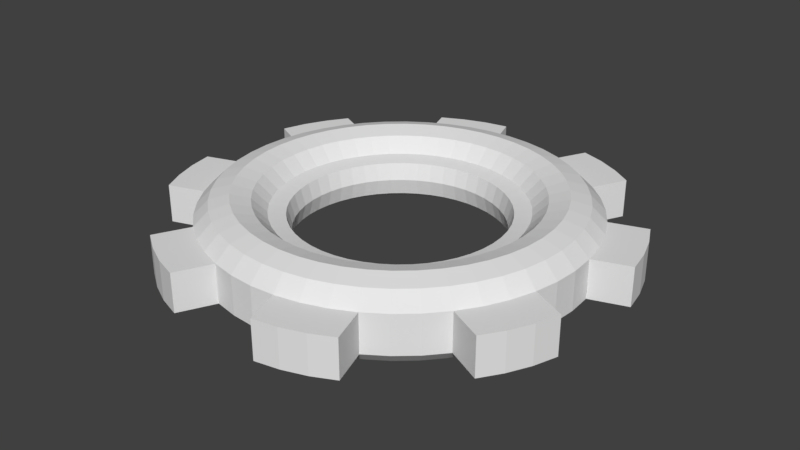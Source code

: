 # Source: gear1.blend  (saved by Blender 2.79.0; exported with 4.5.12 LTS)
import bpy
from mathutils import Matrix  # noqa: F401  (used for matrix-valued properties, if any)

bpy.ops.wm.read_factory_settings(use_empty=True)
scene = bpy.context.scene
scene.name = 'Scene'

# ---- collections
col_collection_1 = bpy.data.collections.new('Collection 1'); scene.collection.children.link(col_collection_1)

# ---- world
world_world = bpy.data.worlds.new('World'); scene.world = world_world
world_world.color = (0.05088, 0.05088, 0.05088)
world_world.use_sun_shadow = False
world_world.sun_shadow_jitter_overblur = 0.0
world_world.cycles.sampling_method = 'MANUAL'

# ---- meshes
me_torus = bpy.data.meshes.new('Torus')
me_torus.from_pydata([(1.217, 0.0, 0.125), (1.125, 0.0, 0.2165), (1.0, 0.0, 0.25), (0.875, 0.0, 0.2165), (0.7835, 0.0, 0.125), (0.7835, 0.0, -0.125), (0.875, 0.0, -0.2165), (1.0, 0.0, -0.25), (1.125, 0.0, -0.2165), (1.217, 0.0, -0.125), (1.206, 0.1588, 0.125), (1.115, 0.1468, 0.2165), (0.9914, 0.1305, 0.25), (0.8675, 0.1142, 0.2165), (0.7768, 0.1023, 0.125), (0.7768, 0.1023, -0.125), (0.8675, 0.1142, -0.2165), (0.9914, 0.1305, -0.25), (1.115, 0.1468, -0.2165), (1.206, 0.1588, -0.125), (1.175, 0.3149, 0.125), (1.087, 0.2912, 0.2165), (0.9659, 0.2588, 0.25), (0.8452, 0.2265, 0.2165), (0.7568, 0.2028, 0.125), (0.7568, 0.2028, -0.125), (0.8452, 0.2265, -0.2165), (0.9659, 0.2588, -0.25), (1.087, 0.2912, -0.2165), (1.175, 0.3149, -0.125), (1.124, 0.4655, 0.125), (1.039, 0.4305, 0.2165), (0.9239, 0.3827, 0.25), (0.8084, 0.3348, 0.2165), (0.7239, 0.2998, 0.125), (0.7239, 0.2998, -0.125), (0.8084, 0.3348, -0.2165), (0.9239, 0.3827, -0.25), (1.039, 0.4305, -0.2165), (1.124, 0.4655, -0.125), (1.054, 0.6083, 0.125), (0.9743, 0.5625, 0.2165), (0.866, 0.5, 0.25), (0.7578, 0.4375, 0.2165), (0.6785, 0.3917, 0.125), (0.6785, 0.3917, -0.125), (0.7578, 0.4375, -0.2165), (0.866, 0.5, -0.25), (0.9743, 0.5625, -0.2165), (1.054, 0.6083, -0.125), (0.9651, 0.7406, 0.125), (0.8925, 0.6849, 0.2165), (0.7934, 0.6088, 0.25), (0.6942, 0.5327, 0.2165), (0.6216, 0.477, 0.125), (0.6216, 0.477, -0.125), (0.6942, 0.5327, -0.2165), (0.7934, 0.6088, -0.25), (0.8925, 0.6849, -0.2165), (0.9651, 0.7406, -0.125), (0.8602, 0.8602, 0.125), (0.7955, 0.7955, 0.2165), (0.7071, 0.7071, 0.25), (0.6187, 0.6187, 0.2165), (0.554, 0.554, 0.125), (0.554, 0.554, -0.125), (0.6187, 0.6187, -0.2165), (0.7071, 0.7071, -0.25), (0.7955, 0.7955, -0.2165), (0.8602, 0.8602, -0.125), (0.7406, 0.9651, 0.125), (0.6849, 0.8925, 0.2165), (0.6088, 0.7934, 0.25), (0.5327, 0.6942, 0.2165), (0.477, 0.6216, 0.125), (0.477, 0.6216, -0.125), (0.5327, 0.6942, -0.2165), (0.6088, 0.7934, -0.25), (0.6849, 0.8925, -0.2165), (0.7406, 0.9651, -0.125), (0.6083, 1.054, 0.125), (0.5625, 0.9743, 0.2165), (0.5, 0.866, 0.25), (0.4375, 0.7578, 0.2165), (0.3917, 0.6785, 0.125), (0.3917, 0.6785, -0.125), (0.4375, 0.7578, -0.2165), (0.5, 0.866, -0.25), (0.5625, 0.9743, -0.2165), (0.6083, 1.054, -0.125), (0.4655, 1.124, 0.125), (0.4305, 1.039, 0.2165), (0.3827, 0.9239, 0.25), (0.3348, 0.8084, 0.2165), (0.2998, 0.7239, 0.125), (0.2998, 0.7239, -0.125), (0.3348, 0.8084, -0.2165), (0.3827, 0.9239, -0.25), (0.4305, 1.039, -0.2165), (0.4655, 1.124, -0.125), (0.3149, 1.175, 0.125), (0.2912, 1.087, 0.2165), (0.2588, 0.9659, 0.25), (0.2265, 0.8452, 0.2165), (0.2028, 0.7568, 0.125), (0.2028, 0.7568, -0.125), (0.2265, 0.8452, -0.2165), (0.2588, 0.9659, -0.25), (0.2912, 1.087, -0.2165), (0.3149, 1.175, -0.125), (0.1588, 1.206, 0.125), (0.1468, 1.115, 0.2165), (0.1305, 0.9914, 0.25), (0.1142, 0.8675, 0.2165), (0.1023, 0.7768, 0.125), (0.1023, 0.7768, -0.125), (0.1142, 0.8675, -0.2165), (0.1305, 0.9914, -0.25), (0.1468, 1.115, -0.2165), (0.1588, 1.206, -0.125), (9.184e-08, 1.217, 0.125), (8.494e-08, 1.125, 0.2165), (7.55e-08, 1.0, 0.25), (6.606e-08, 0.875, 0.2165), (5.915e-08, 0.7835, 0.125), (5.915e-08, 0.7835, -0.125), (6.606e-08, 0.875, -0.2165), (7.55e-08, 1.0, -0.25), (8.494e-08, 1.125, -0.2165), (9.184e-08, 1.217, -0.125), (-0.1588, 1.206, 0.125), (-0.1468, 1.115, 0.2165), (-0.1305, 0.9914, 0.25), (-0.1142, 0.8675, 0.2165), (-0.1023, 0.7768, 0.125), (-0.1023, 0.7768, -0.125), (-0.1142, 0.8675, -0.2165), (-0.1305, 0.9914, -0.25), (-0.1468, 1.115, -0.2165), (-0.1588, 1.206, -0.125), (-0.3149, 1.175, 0.125), (-0.2912, 1.087, 0.2165), (-0.2588, 0.9659, 0.25), (-0.2265, 0.8452, 0.2165), (-0.2028, 0.7568, 0.125), (-0.2028, 0.7568, -0.125), (-0.2265, 0.8452, -0.2165), (-0.2588, 0.9659, -0.25), (-0.2912, 1.087, -0.2165), (-0.3149, 1.175, -0.125), (-0.4655, 1.124, 0.125), (-0.4305, 1.039, 0.2165), (-0.3827, 0.9239, 0.25), (-0.3348, 0.8084, 0.2165), (-0.2998, 0.7239, 0.125), (-0.2998, 0.7239, -0.125), (-0.3348, 0.8084, -0.2165), (-0.3827, 0.9239, -0.25), (-0.4305, 1.039, -0.2165), (-0.4655, 1.124, -0.125), (-0.6083, 1.054, 0.125), (-0.5625, 0.9743, 0.2165), (-0.5, 0.866, 0.25), (-0.4375, 0.7578, 0.2165), (-0.3917, 0.6785, 0.125), (-0.3917, 0.6785, -0.125), (-0.4375, 0.7578, -0.2165), (-0.5, 0.866, -0.25), (-0.5625, 0.9743, -0.2165), (-0.6083, 1.054, -0.125), (-0.7406, 0.9651, 0.125), (-0.6849, 0.8925, 0.2165), (-0.6088, 0.7934, 0.25), (-0.5327, 0.6942, 0.2165), (-0.477, 0.6216, 0.125), (-0.477, 0.6216, -0.125), (-0.5327, 0.6942, -0.2165), (-0.6088, 0.7934, -0.25), (-0.6849, 0.8925, -0.2165), (-0.7406, 0.9651, -0.125), (-0.8602, 0.8602, 0.125), (-0.7955, 0.7955, 0.2165), (-0.7071, 0.7071, 0.25), (-0.6187, 0.6187, 0.2165), (-0.554, 0.554, 0.125), (-0.554, 0.554, -0.125), (-0.6187, 0.6187, -0.2165), (-0.7071, 0.7071, -0.25), (-0.7955, 0.7955, -0.2165), (-0.8602, 0.8602, -0.125), (-0.9651, 0.7406, 0.125), (-0.8925, 0.6849, 0.2165), (-0.7934, 0.6088, 0.25), (-0.6942, 0.5327, 0.2165), (-0.6216, 0.477, 0.125), (-0.6216, 0.477, -0.125), (-0.6942, 0.5327, -0.2165), (-0.7934, 0.6088, -0.25), (-0.8925, 0.6849, -0.2165), (-0.9651, 0.7406, -0.125), (-1.054, 0.6083, 0.125), (-0.9743, 0.5625, 0.2165), (-0.866, 0.5, 0.25), (-0.7578, 0.4375, 0.2165), (-0.6785, 0.3917, 0.125), (-0.6785, 0.3917, -0.125), (-0.7578, 0.4375, -0.2165), (-0.866, 0.5, -0.25), (-0.9743, 0.5625, -0.2165), (-1.054, 0.6083, -0.125), (-1.124, 0.4655, 0.125), (-1.039, 0.4305, 0.2165), (-0.9239, 0.3827, 0.25), (-0.8084, 0.3348, 0.2165), (-0.7239, 0.2998, 0.125), (-0.7239, 0.2998, -0.125), (-0.8084, 0.3348, -0.2165), (-0.9239, 0.3827, -0.25), (-1.039, 0.4305, -0.2165), (-1.124, 0.4655, -0.125), (-1.175, 0.3149, 0.125), (-1.087, 0.2912, 0.2165), (-0.9659, 0.2588, 0.25), (-0.8452, 0.2265, 0.2165), (-0.7568, 0.2028, 0.125), (-0.7568, 0.2028, -0.125), (-0.8452, 0.2265, -0.2165), (-0.9659, 0.2588, -0.25), (-1.087, 0.2912, -0.2165), (-1.175, 0.3149, -0.125), (-1.206, 0.1588, 0.125), (-1.115, 0.1468, 0.2165), (-0.9914, 0.1305, 0.25), (-0.8675, 0.1142, 0.2165), (-0.7768, 0.1023, 0.125), (-0.7768, 0.1023, -0.125), (-0.8675, 0.1142, -0.2165), (-0.9914, 0.1305, -0.25), (-1.115, 0.1468, -0.2165), (-1.206, 0.1588, -0.125), (-1.217, 1.064e-07, 0.125), (-1.125, 9.835e-08, 0.2165), (-1.0, 8.742e-08, 0.25), (-0.875, 7.649e-08, 0.2165), (-0.7835, 6.85e-08, 0.125), (-0.7835, 6.85e-08, -0.125), (-0.875, 7.649e-08, -0.2165), (-1.0, 8.742e-08, -0.25), (-1.125, 9.835e-08, -0.2165), (-1.217, 1.064e-07, -0.125), (-1.206, -0.1588, 0.125), (-1.115, -0.1468, 0.2165), (-0.9914, -0.1305, 0.25), (-0.8675, -0.1142, 0.2165), (-0.7768, -0.1023, 0.125), (-0.7768, -0.1023, -0.125), (-0.8675, -0.1142, -0.2165), (-0.9914, -0.1305, -0.25), (-1.115, -0.1468, -0.2165), (-1.206, -0.1588, -0.125), (-1.175, -0.3149, 0.125), (-1.087, -0.2912, 0.2165), (-0.9659, -0.2588, 0.25), (-0.8452, -0.2265, 0.2165), (-0.7568, -0.2028, 0.125), (-0.7568, -0.2028, -0.125), (-0.8452, -0.2265, -0.2165), (-0.9659, -0.2588, -0.25), (-1.087, -0.2912, -0.2165), (-1.175, -0.3149, -0.125), (-1.124, -0.4655, 0.125), (-1.039, -0.4305, 0.2165), (-0.9239, -0.3827, 0.25), (-0.8084, -0.3348, 0.2165), (-0.7239, -0.2998, 0.125), (-0.7239, -0.2998, -0.125), (-0.8084, -0.3348, -0.2165), (-0.9239, -0.3827, -0.25), (-1.039, -0.4305, -0.2165), (-1.124, -0.4655, -0.125), (-1.054, -0.6083, 0.125), (-0.9743, -0.5625, 0.2165), (-0.866, -0.5, 0.25), (-0.7578, -0.4375, 0.2165), (-0.6785, -0.3917, 0.125), (-0.6785, -0.3917, -0.125), (-0.7578, -0.4375, -0.2165), (-0.866, -0.5, -0.25), (-0.9743, -0.5625, -0.2165), (-1.054, -0.6083, -0.125), (-0.9651, -0.7406, 0.125), (-0.8925, -0.6849, 0.2165), (-0.7934, -0.6088, 0.25), (-0.6942, -0.5327, 0.2165), (-0.6216, -0.477, 0.125), (-0.6216, -0.477, -0.125), (-0.6942, -0.5327, -0.2165), (-0.7934, -0.6088, -0.25), (-0.8925, -0.6849, -0.2165), (-0.9651, -0.7406, -0.125), (-0.8602, -0.8602, 0.125), (-0.7955, -0.7955, 0.2165), (-0.7071, -0.7071, 0.25), (-0.6187, -0.6187, 0.2165), (-0.554, -0.554, 0.125), (-0.554, -0.554, -0.125), (-0.6187, -0.6187, -0.2165), (-0.7071, -0.7071, -0.25), (-0.7955, -0.7955, -0.2165), (-0.8602, -0.8602, -0.125), (-0.7406, -0.9651, 0.125), (-0.6849, -0.8925, 0.2165), (-0.6088, -0.7934, 0.25), (-0.5327, -0.6942, 0.2165), (-0.477, -0.6216, 0.125), (-0.477, -0.6216, -0.125), (-0.5327, -0.6942, -0.2165), (-0.6088, -0.7934, -0.25), (-0.6849, -0.8925, -0.2165), (-0.7406, -0.9651, -0.125), (-0.6083, -1.054, 0.125), (-0.5625, -0.9743, 0.2165), (-0.5, -0.866, 0.25), (-0.4375, -0.7578, 0.2165), (-0.3917, -0.6785, 0.125), (-0.3917, -0.6785, -0.125), (-0.4375, -0.7578, -0.2165), (-0.5, -0.866, -0.25), (-0.5625, -0.9743, -0.2165), (-0.6083, -1.054, -0.125), (-0.4655, -1.124, 0.125), (-0.4305, -1.039, 0.2165), (-0.3827, -0.9239, 0.25), (-0.3348, -0.8084, 0.2165), (-0.2998, -0.7239, 0.125), (-0.2998, -0.7239, -0.125), (-0.3348, -0.8084, -0.2165), (-0.3827, -0.9239, -0.25), (-0.4305, -1.039, -0.2165), (-0.4655, -1.124, -0.125), (-0.3149, -1.175, 0.125), (-0.2912, -1.087, 0.2165), (-0.2588, -0.9659, 0.25), (-0.2265, -0.8452, 0.2165), (-0.2028, -0.7568, 0.125), (-0.2028, -0.7568, -0.125), (-0.2265, -0.8452, -0.2165), (-0.2588, -0.9659, -0.25), (-0.2912, -1.087, -0.2165), (-0.3149, -1.175, -0.125), (-0.1588, -1.206, 0.125), (-0.1468, -1.115, 0.2165), (-0.1305, -0.9914, 0.25), (-0.1142, -0.8675, 0.2165), (-0.1023, -0.7768, 0.125), (-0.1023, -0.7768, -0.125), (-0.1142, -0.8675, -0.2165), (-0.1305, -0.9914, -0.25), (-0.1468, -1.115, -0.2165), (-0.1588, -1.206, -0.125), (9.184e-08, -1.217, 0.125), (8.494e-08, -1.125, 0.2165), (7.55e-08, -1.0, 0.25), (6.606e-08, -0.875, 0.2165), (5.915e-08, -0.7835, 0.125), (5.915e-08, -0.7835, -0.125), (6.606e-08, -0.875, -0.2165), (7.55e-08, -1.0, -0.25), (8.494e-08, -1.125, -0.2165), (9.184e-08, -1.217, -0.125), (0.1588, -1.206, 0.125), (0.1468, -1.115, 0.2165), (0.1305, -0.9914, 0.25), (0.1142, -0.8675, 0.2165), (0.1023, -0.7768, 0.125), (0.1023, -0.7768, -0.125), (0.1142, -0.8675, -0.2165), (0.1305, -0.9914, -0.25), (0.1468, -1.115, -0.2165), (0.1588, -1.206, -0.125), (0.3149, -1.175, 0.125), (0.2912, -1.087, 0.2165), (0.2588, -0.9659, 0.25), (0.2265, -0.8452, 0.2165), (0.2028, -0.7568, 0.125), (0.2028, -0.7568, -0.125), (0.2265, -0.8452, -0.2165), (0.2588, -0.9659, -0.25), (0.2912, -1.087, -0.2165), (0.3149, -1.175, -0.125), (0.4655, -1.124, 0.125), (0.4305, -1.039, 0.2165), (0.3827, -0.9239, 0.25), (0.3348, -0.8084, 0.2165), (0.2998, -0.7239, 0.125), (0.2998, -0.7239, -0.125), (0.3348, -0.8084, -0.2165), (0.3827, -0.9239, -0.25), (0.4305, -1.039, -0.2165), (0.4655, -1.124, -0.125), (0.6083, -1.054, 0.125), (0.5625, -0.9743, 0.2165), (0.5, -0.866, 0.25), (0.4375, -0.7578, 0.2165), (0.3917, -0.6785, 0.125), (0.3917, -0.6785, -0.125), (0.4375, -0.7578, -0.2165), (0.5, -0.866, -0.25), (0.5625, -0.9743, -0.2165), (0.6083, -1.054, -0.125), (0.7406, -0.9651, 0.125), (0.6849, -0.8925, 0.2165), (0.6088, -0.7934, 0.25), (0.5327, -0.6942, 0.2165), (0.477, -0.6216, 0.125), (0.477, -0.6216, -0.125), (0.5327, -0.6942, -0.2165), (0.6088, -0.7934, -0.25), (0.6849, -0.8925, -0.2165), (0.7406, -0.9651, -0.125), (0.8602, -0.8602, 0.125), (0.7955, -0.7955, 0.2165), (0.7071, -0.7071, 0.25), (0.6187, -0.6187, 0.2165), (0.554, -0.554, 0.125), (0.554, -0.554, -0.125), (0.6187, -0.6187, -0.2165), (0.7071, -0.7071, -0.25), (0.7955, -0.7955, -0.2165), (0.8602, -0.8602, -0.125), (0.9651, -0.7406, 0.125), (0.8925, -0.6849, 0.2165), (0.7934, -0.6088, 0.25), (0.6942, -0.5327, 0.2165), (0.6216, -0.477, 0.125), (0.6216, -0.477, -0.125), (0.6942, -0.5327, -0.2165), (0.7934, -0.6088, -0.25), (0.8925, -0.6849, -0.2165), (0.9651, -0.7406, -0.125), (1.054, -0.6083, 0.125), (0.9743, -0.5625, 0.2165), (0.866, -0.5, 0.25), (0.7578, -0.4375, 0.2165), (0.6785, -0.3917, 0.125), (0.6785, -0.3917, -0.125), (0.7578, -0.4375, -0.2165), (0.866, -0.5, -0.25), (0.9743, -0.5625, -0.2165), (1.054, -0.6083, -0.125), (1.124, -0.4655, 0.125), (1.039, -0.4305, 0.2165), (0.9239, -0.3827, 0.25), (0.8084, -0.3348, 0.2165), (0.7239, -0.2998, 0.125), (0.7239, -0.2998, -0.125), (0.8084, -0.3348, -0.2165), (0.9239, -0.3827, -0.25), (1.039, -0.4305, -0.2165), (1.124, -0.4655, -0.125), (1.175, -0.3149, 0.125), (1.087, -0.2912, 0.2165), (0.9659, -0.2588, 0.25), (0.8452, -0.2265, 0.2165), (0.7568, -0.2028, 0.125), (0.7568, -0.2028, -0.125), (0.8452, -0.2265, -0.2165), (0.9659, -0.2588, -0.25), (1.087, -0.2912, -0.2165), (1.175, -0.3149, -0.125), (1.206, -0.1588, 0.125), (1.115, -0.1468, 0.2165), (0.9914, -0.1305, 0.25), (0.8675, -0.1142, 0.2165), (0.7768, -0.1023, 0.125), (0.7768, -0.1023, -0.125), (0.8675, -0.1142, -0.2165), (0.9914, -0.1305, -0.25), (1.115, -0.1468, -0.2165), (1.206, -0.1588, -0.125), (0.75, 0.0, 3.062e-17), (0.7436, 0.09789, 3.062e-17), (0.7244, 0.1941, 3.062e-17), (0.7568, 0.2028, -0.125), (0.6929, 0.287, 3.062e-17), (0.6495, 0.375, 3.062e-17), (0.6785, 0.3917, -0.125), (0.6216, 0.477, -0.125), (0.554, 0.554, -0.125), (0.477, 0.6216, -0.125), (0.3917, 0.6785, -0.125), (0.2998, 0.7239, -0.125), (0.2028, 0.7568, -0.125), (0.09789, 0.7436, 3.062e-17), (0.1023, 0.7768, -0.125), (5.662e-08, 0.75, 3.062e-17), (-0.09789, 0.7436, 3.062e-17), (-0.1941, 0.7244, 3.062e-17), (-0.287, 0.6929, 3.062e-17), (-0.375, 0.6495, 3.062e-17), (-0.4566, 0.595, 3.062e-17), (-0.5303, 0.5303, 3.062e-17), (-0.595, 0.4566, 3.062e-17), (-0.6495, 0.375, 3.062e-17), (-0.6929, 0.287, 3.062e-17), (-0.7244, 0.1941, 3.062e-17), (-0.7436, 0.09789, 3.062e-17), (-0.75, 6.557e-08, 3.062e-17), (-0.7436, -0.09789, 3.062e-17), (-0.7244, -0.1941, 3.062e-17), (-0.6929, -0.287, 3.062e-17), (-0.6495, -0.375, 3.062e-17), (-0.595, -0.4566, 3.062e-17), (-0.5303, -0.5303, 3.062e-17), (-0.4566, -0.595, 3.062e-17), (-0.375, -0.6495, 3.062e-17), (-0.287, -0.6929, 3.062e-17), (-0.1941, -0.7244, 3.062e-17), (-0.2028, -0.7568, -0.125), (-0.0979, -0.7436, 3.062e-17), (5.662e-08, -0.75, 3.062e-17), (5.915e-08, -0.7835, -0.125), (0.1023, -0.7768, -0.125), (0.2028, -0.7568, -0.125), (0.287, -0.6929, 3.062e-17), (0.2998, -0.7239, -0.125), (0.375, -0.6495, 3.062e-17), (0.4566, -0.595, 3.062e-17), (0.477, -0.6216, -0.125), (0.554, -0.554, -0.125), (0.6216, -0.477, -0.125), (0.6495, -0.375, 3.062e-17), (0.6785, -0.3917, -0.125), (0.6929, -0.287, 3.062e-17), (0.7244, -0.1941, 3.062e-17), (0.7568, -0.2028, -0.125), (0.7436, -0.09789, 3.062e-17), (0.6789, -0.001433, 0.1072), (0.65, -0.001433, -0.0007643), (0.6789, -0.001433, -0.1087), (0.6731, 0.08687, 0.1072), (0.6444, 0.08309, -0.0007643), (0.6731, 0.08687, -0.1087), (0.6559, 0.1737, 0.1072), (0.6279, 0.1662, -0.0007643), (0.6559, 0.1737, -0.1087), (0.6274, 0.2575, 0.1072), (0.6007, 0.2464, -0.0007643), (0.6274, 0.2575, -0.1087), (0.5883, 0.3368, 0.1072), (0.5632, 0.3224, -0.0007643), (0.5883, 0.3368, -0.1087), (0.5391, 0.4104, 0.1072), (0.5162, 0.3928, -0.0007643), (0.4808, 0.4769, 0.1072), (0.4603, 0.4565, -0.0007643), (0.4142, 0.5353, 0.1072), (0.3966, 0.5123, -0.0007643), (0.3407, 0.5844, 0.1072), (0.3262, 0.5594, -0.0007643), (0.2613, 0.6236, 0.1072), (0.2502, 0.5969, -0.0007643), (0.1775, 0.652, 0.1072), (0.17, 0.6241, -0.0007643), (0.09071, 0.6693, 0.1072), (0.08694, 0.6406, -0.0007643), (0.09071, 0.6693, -0.1087), (0.00241, 0.6751, 0.1072), (0.00241, 0.6461, -0.0007643), (0.00241, 0.6751, -0.1087), (-0.08589, 0.6693, 0.1072), (-0.08212, 0.6406, -0.0007643), (-0.08589, 0.6693, -0.1087), (-0.1727, 0.652, 0.1072), (-0.1652, 0.6241, -0.0007643), (-0.1727, 0.652, -0.1087), (-0.2565, 0.6236, 0.1072), (-0.2454, 0.5969, -0.0007643), (-0.2565, 0.6236, -0.1087), (-0.3358, 0.5844, 0.1072), (-0.3214, 0.5594, -0.0007643), (-0.3358, 0.5844, -0.1087), (-0.4094, 0.5353, 0.1072), (-0.3918, 0.5123, -0.0007643), (-0.4094, 0.5353, -0.1087), (-0.4759, 0.4769, 0.1072), (-0.4555, 0.4565, -0.0007643), (-0.4759, 0.4769, -0.1087), (-0.5343, 0.4104, 0.1072), (-0.5114, 0.3928, -0.0007643), (-0.5343, 0.4104, -0.1087), (-0.5835, 0.3368, 0.1072), (-0.5584, 0.3224, -0.0007643), (-0.5835, 0.3368, -0.1087), (-0.6226, 0.2575, 0.1072), (-0.5959, 0.2464, -0.0007643), (-0.6226, 0.2575, -0.1087), (-0.651, 0.1737, 0.1072), (-0.6231, 0.1662, -0.0007643), (-0.651, 0.1737, -0.1087), (-0.6683, 0.08687, 0.1072), (-0.6396, 0.08309, -0.0007643), (-0.6683, 0.08687, -0.1087), (-0.6741, -0.001433, 0.1072), (-0.6452, -0.001433, -0.0007643), (-0.6741, -0.001433, -0.1087), (-0.6683, -0.08973, 0.1072), (-0.6396, -0.08596, -0.0007643), (-0.6683, -0.08973, -0.1087), (-0.651, -0.1765, 0.1072), (-0.6231, -0.169, -0.0007643), (-0.651, -0.1765, -0.1087), (-0.6226, -0.2603, 0.1072), (-0.5959, -0.2493, -0.0007643), (-0.6226, -0.2603, -0.1087), (-0.5835, -0.3397, 0.1072), (-0.5584, -0.3252, -0.0007643), (-0.5835, -0.3397, -0.1087), (-0.5343, -0.4133, 0.1072), (-0.5114, -0.3957, -0.0007643), (-0.5343, -0.4133, -0.1087), (-0.4759, -0.4798, 0.1072), (-0.4555, -0.4593, -0.0007643), (-0.4759, -0.4798, -0.1087), (-0.4094, -0.5381, 0.1072), (-0.3918, -0.5152, -0.0007643), (-0.4094, -0.5381, -0.1087), (-0.3358, -0.5873, 0.1072), (-0.3214, -0.5623, -0.0007643), (-0.3358, -0.5873, -0.1087), (-0.2565, -0.6264, 0.1072), (-0.2454, -0.5997, -0.0007643), (-0.2565, -0.6264, -0.1087), (-0.1727, -0.6549, 0.1072), (-0.1652, -0.6269, -0.0007643), (-0.1727, -0.6549, -0.1087), (-0.08589, -0.6721, 0.1072), (-0.08212, -0.6435, -0.0007643), (-0.08589, -0.6721, -0.1087), (0.00241, -0.6779, 0.1072), (0.00241, -0.649, -0.0007643), (0.00241, -0.6779, -0.1087), (0.09071, -0.6721, 0.1072), (0.08694, -0.6435, -0.0007643), (0.1775, -0.6549, 0.1072), (0.17, -0.6269, -0.0007643), (0.2613, -0.6264, 0.1072), (0.2502, -0.5997, -0.0007643), (0.2613, -0.6264, -0.1087), (0.3407, -0.5873, 0.1072), (0.3262, -0.5623, -0.0007643), (0.3407, -0.5873, -0.1087), (0.4142, -0.5381, 0.1072), (0.3966, -0.5152, -0.0007643), (0.4142, -0.5381, -0.1087), (0.4808, -0.4798, 0.1072), (0.4603, -0.4593, -0.0007643), (0.5391, -0.4133, 0.1072), (0.5162, -0.3957, -0.0007643), (0.5883, -0.3397, 0.1072), (0.5632, -0.3252, -0.0007643), (0.5883, -0.3397, -0.1087), (0.6274, -0.2603, 0.1072), (0.6007, -0.2493, -0.0007643), (0.6274, -0.2603, -0.1087), (0.6559, -0.1765, 0.1072), (0.6279, -0.169, -0.0007643), (0.6559, -0.1765, -0.1087), (0.6731, -0.08973, 0.1072), (0.6444, -0.08596, -0.0007643), (0.6731, -0.08973, -0.1087), (0.65, -0.001433, -0.0007643), (0.6444, 0.08309, -0.0007643), (0.6279, 0.1662, -0.0007643), (0.6559, 0.1737, -0.1087), (0.6007, 0.2464, -0.0007643), (0.5632, 0.3224, -0.0007643), (0.5883, 0.3368, -0.1087), (0.5162, 0.3928, -0.0007643), (0.5391, 0.4104, -0.1087), (0.4603, 0.4565, -0.0007643), (0.4808, 0.4769, -0.1087), (0.3966, 0.5123, -0.0007643), (0.4142, 0.5353, -0.1087), (0.3262, 0.5594, -0.0007643), (0.3407, 0.5844, -0.1087), (0.2502, 0.5969, -0.0007643), (0.2613, 0.6236, -0.1087), (0.17, 0.6241, -0.0007643), (0.1775, 0.652, -0.1087), (0.08694, 0.6406, -0.0007643), (0.09071, 0.6693, -0.1087), (0.00241, 0.6461, -0.0007643), (-0.08212, 0.6406, -0.0007643), (-0.1652, 0.6241, -0.0007643), (-0.2454, 0.5969, -0.0007643), (-0.3214, 0.5594, -0.0007643), (-0.3918, 0.5123, -0.0007643), (-0.4555, 0.4565, -0.0007643), (-0.5114, 0.3928, -0.0007643), (-0.5584, 0.3224, -0.0007643), (-0.5959, 0.2464, -0.0007643), (-0.6231, 0.1662, -0.0007643), (-0.6396, 0.08309, -0.0007643), (-0.6452, -0.001433, -0.0007643), (-0.6396, -0.08596, -0.0007643), (-0.6231, -0.169, -0.0007643), (-0.5959, -0.2493, -0.0007643), (-0.5584, -0.3252, -0.0007643), (-0.5114, -0.3957, -0.0007643), (-0.4555, -0.4593, -0.0007643), (-0.3918, -0.5152, -0.0007643), (-0.3214, -0.5623, -0.0007643), (-0.2454, -0.5997, -0.0007643), (-0.1652, -0.6269, -0.0007643), (-0.1727, -0.6549, -0.1087), (-0.08212, -0.6435, -0.0007643), (0.00241, -0.649, -0.0007643), (0.00241, -0.6779, -0.1087), (0.08694, -0.6435, -0.0007643), (0.09071, -0.6721, -0.1087), (0.17, -0.6269, -0.0007643), (0.1775, -0.6549, -0.1087), (0.2502, -0.5997, -0.0007643), (0.2613, -0.6264, -0.1087), (0.3262, -0.5623, -0.0007643), (0.3966, -0.5152, -0.0007643), (0.4142, -0.5381, -0.1087), (0.4603, -0.4593, -0.0007643), (0.4808, -0.4798, -0.1087), (0.5162, -0.3957, -0.0007643), (0.5391, -0.4133, -0.1087), (0.5632, -0.3252, -0.0007643), (0.5883, -0.3397, -0.1087), (0.6007, -0.2493, -0.0007643), (0.6279, -0.169, -0.0007643), (0.6559, -0.1765, -0.1087), (0.6444, -0.08596, -0.0007643), (1.198, 0.0, 0.1146), (1.114, 0.0, 0.1984), (0.9998, 0.0, 0.229), (0.8853, 0.0, 0.1982), (0.7933, 6.409e-07, 0.1065), (0.7932, 6.409e-07, -0.1064), (0.8853, 0.0, -0.1982), (0.9998, 0.0, -0.229), (1.114, 0.0, -0.1984), (1.198, 0.0, -0.1146), (1.188, 0.1564, 0.1146), (1.105, 0.1454, 0.1984), (0.9912, 0.1305, 0.229), (0.8778, 0.1156, 0.1982), (0.7866, 0.1036, 0.1065), (0.7864, 0.1035, -0.1064), (0.8778, 0.1156, -0.1982), (0.9912, 0.1305, -0.229), (1.105, 0.1454, -0.1984), (1.188, 0.1564, -0.1146), (1.157, 0.3101, 0.1146), (1.076, 0.2884, 0.1984), (0.9657, 0.2588, 0.229), (0.8552, 0.2291, 0.1982), (0.7663, 0.2053, 0.1065), (0.7662, 0.2053, -0.1064), (0.8552, 0.2291, -0.1982), (0.9657, 0.2588, -0.229), (1.076, 0.2884, -0.1984), (1.157, 0.3101, -0.1146), (1.107, 0.4586, 0.1146), (1.03, 0.4264, 0.1984), (0.9237, 0.3826, 0.229), (0.8179, 0.3388, 0.1982), (0.7329, 0.3036, 0.1064), (0.7328, 0.3035, -0.1064), (0.8179, 0.3388, -0.1982), (0.9237, 0.3826, -0.229), (1.03, 0.4264, -0.1984), (1.107, 0.4586, -0.1146), (1.038, 0.5991, 0.1146), (0.965, 0.5572, 0.1984), (0.8658, 0.4999, 0.229), (0.7667, 0.4427, 0.1982), (0.687, 0.3967, 0.1064), (0.6887, 0.3975, -0.1076), (0.7667, 0.4427, -0.1982), (0.8658, 0.4999, -0.229), (0.965, 0.5572, -0.1984), (1.038, 0.5991, -0.1146), (0.9506, 0.7295, 0.1146), (0.8841, 0.6784, 0.1984), (0.7932, 0.6086, 0.229), (0.7024, 0.539, 0.1982), (0.6294, 0.4829, 0.1064), (0.6334, 0.486, -0.1102), (0.7024, 0.539, -0.1982), (0.7932, 0.6086, -0.229), (0.8841, 0.6784, -0.1984), (0.9506, 0.7295, -0.1146), (0.8473, 0.8473, 0.1146), (0.788, 0.788, 0.1984), (0.7069, 0.7069, 0.229), (0.626, 0.626, 0.1982), (0.561, 0.561, 0.1064), (0.5645, 0.5645, -0.1102), (0.626, 0.626, -0.1982), (0.7069, 0.7069, -0.229), (0.788, 0.788, -0.1984), (0.8473, 0.8473, -0.1146), (0.7295, 0.9506, 0.1146), (0.6784, 0.8841, 0.1984), (0.6086, 0.7932, 0.229), (0.539, 0.7024, 0.1982), (0.4829, 0.6294, 0.1064), (0.486, 0.6334, -0.1102), (0.539, 0.7024, -0.1982), (0.6086, 0.7932, -0.229), (0.6784, 0.8841, -0.1984), (0.7295, 0.9506, -0.1146), (0.5991, 1.038, 0.1146), (0.5572, 0.965, 0.1984), (0.4999, 0.8658, 0.229), (0.4427, 0.7667, 0.1982), (0.3967, 0.687, 0.1064), (0.3992, 0.6914, -0.1102), (0.4427, 0.7667, -0.1982), (0.4999, 0.8658, -0.229), (0.5572, 0.965, -0.1984), (0.5991, 1.038, -0.1146), (0.4586, 1.107, 0.1146), (0.4264, 1.03, 0.1984), (0.3826, 0.9237, 0.229), (0.3388, 0.8179, 0.1982), (0.3036, 0.7329, 0.1064), (0.3055, 0.7376, -0.1102), (0.3388, 0.8179, -0.1982), (0.3826, 0.9237, -0.229), (0.4264, 1.03, -0.1984), (0.4586, 1.107, -0.1146), (0.3101, 1.157, 0.1146), (0.2884, 1.076, 0.1984), (0.2588, 0.9657, 0.229), (0.2291, 0.8552, 0.1982), (0.2053, 0.7663, 0.1064), (0.2066, 0.7711, -0.1102), (0.2291, 0.8552, -0.1982), (0.2588, 0.9657, -0.229), (0.2884, 1.076, -0.1984), (0.3101, 1.157, -0.1146), (0.1564, 1.188, 0.1146), (0.1454, 1.105, 0.1984), (0.1305, 0.9912, 0.229), (0.1156, 0.8778, 0.1982), (0.1035, 0.7865, 0.1064), (0.1037, 0.7883, -0.1075), (0.1156, 0.8778, -0.1982), (0.1305, 0.9912, -0.229), (0.1454, 1.105, -0.1984), (0.1564, 1.188, -0.1146), (9.184e-08, 1.198, 0.1146), (8.494e-08, 1.114, 0.1984), (7.55e-08, 0.9998, 0.229), (6.606e-08, 0.8853, 0.1982), (-1.223e-06, 0.7933, 0.1064), (-1.223e-06, 0.7932, -0.1064), (6.606e-08, 0.8853, -0.1982), (7.55e-08, 0.9998, -0.229), (8.494e-08, 1.114, -0.1984), (9.184e-08, 1.198, -0.1146), (-0.1564, 1.188, 0.1146), (-0.1455, 1.105, 0.1984), (-0.1305, 0.9912, 0.229), (-0.1156, 0.8778, 0.1982), (-0.1035, 0.7865, 0.1064), (-0.1035, 0.7864, -0.1064), (-0.1156, 0.8778, -0.1982), (-0.1305, 0.9912, -0.229), (-0.1455, 1.105, -0.1984), (-0.1564, 1.188, -0.1146), (-0.3101, 1.157, 0.1146), (-0.2884, 1.076, 0.1984), (-0.2588, 0.9657, 0.229), (-0.2291, 0.8552, 0.1982), (-0.2053, 0.7663, 0.1064), (-0.2053, 0.7661, -0.1064), (-0.2291, 0.8552, -0.1982), (-0.2588, 0.9657, -0.229), (-0.2884, 1.076, -0.1984), (-0.3101, 1.157, -0.1146), (-0.4586, 1.107, 0.1146), (-0.4264, 1.03, 0.1984), (-0.3826, 0.9237, 0.229), (-0.3388, 0.8179, 0.1982), (-0.3036, 0.7329, 0.1064), (-0.3035, 0.7328, -0.1064), (-0.3388, 0.8179, -0.1982), (-0.3826, 0.9237, -0.229), (-0.4264, 1.03, -0.1984), (-0.4586, 1.107, -0.1146), (-0.5991, 1.038, 0.1146), (-0.5572, 0.965, 0.1984), (-0.4999, 0.8658, 0.229), (-0.4427, 0.7667, 0.1982), (-0.3966, 0.687, 0.1064), (-0.3966, 0.6869, -0.1064), (-0.4427, 0.7667, -0.1982), (-0.4999, 0.8658, -0.229), (-0.5572, 0.965, -0.1984), (-0.5991, 1.038, -0.1146), (-0.7295, 0.9506, 0.1146), (-0.6784, 0.8841, 0.1984), (-0.6086, 0.7932, 0.229), (-0.539, 0.7024, 0.1982), (-0.4829, 0.6293, 0.1064), (-0.4828, 0.6293, -0.1064), (-0.539, 0.7024, -0.1982), (-0.6086, 0.7932, -0.229), (-0.6784, 0.8841, -0.1984), (-0.7295, 0.9506, -0.1146), (-0.8473, 0.8473, 0.1146), (-0.788, 0.788, 0.1984), (-0.7069, 0.7069, 0.229), (-0.626, 0.626, 0.1982), (-0.5609, 0.5609, 0.1064), (-0.5608, 0.5608, -0.1064), (-0.626, 0.626, -0.1982), (-0.7069, 0.7069, -0.229), (-0.788, 0.788, -0.1984), (-0.8473, 0.8473, -0.1146), (-0.9506, 0.7295, 0.1146), (-0.8841, 0.6784, 0.1984), (-0.7932, 0.6086, 0.229), (-0.7024, 0.539, 0.1982), (-0.6293, 0.4829, 0.1064), (-0.6293, 0.4828, -0.1064), (-0.7024, 0.539, -0.1982), (-0.7932, 0.6086, -0.229), (-0.8841, 0.6784, -0.1984), (-0.9506, 0.7295, -0.1146), (-1.038, 0.5991, 0.1146), (-0.965, 0.5572, 0.1984), (-0.8658, 0.4999, 0.229), (-0.7667, 0.4427, 0.1982), (-0.687, 0.3966, 0.1064), (-0.6869, 0.3966, -0.1064), (-0.7667, 0.4427, -0.1982), (-0.8658, 0.4999, -0.229), (-0.965, 0.5572, -0.1984), (-1.038, 0.5991, -0.1146), (-1.107, 0.4586, 0.1146), (-1.03, 0.4264, 0.1984), (-0.9237, 0.3826, 0.229), (-0.8179, 0.3388, 0.1982), (-0.7329, 0.3036, 0.1064), (-0.7328, 0.3035, -0.1064), (-0.8179, 0.3388, -0.1982), (-0.9237, 0.3826, -0.229), (-1.03, 0.4264, -0.1984), (-1.107, 0.4586, -0.1146), (-1.157, 0.3101, 0.1146), (-1.076, 0.2884, 0.1984), (-0.9657, 0.2588, 0.229), (-0.8552, 0.2291, 0.1982), (-0.7662, 0.2053, 0.1064), (-0.7661, 0.2053, -0.1064), (-0.8552, 0.2291, -0.1982), (-0.9657, 0.2588, -0.229), (-1.076, 0.2884, -0.1984), (-1.157, 0.3101, -0.1146), (-1.188, 0.1564, 0.1146), (-1.105, 0.1455, 0.1984), (-0.9912, 0.1305, 0.229), (-0.8778, 0.1156, 0.1982), (-0.7865, 0.1035, 0.1064), (-0.7864, 0.1035, -0.1064), (-0.8778, 0.1156, -0.1982), (-0.9912, 0.1305, -0.229), (-1.105, 0.1455, -0.1984), (-1.188, 0.1564, -0.1146), (-1.198, 1.064e-07, 0.1146), (-1.114, 9.835e-08, 0.1984), (-0.9998, 8.742e-08, 0.229), (-0.8853, 7.649e-08, 0.1982), (-0.7933, 7.094e-07, 0.1064), (-0.7932, 7.094e-07, -0.1064), (-0.8853, 7.649e-08, -0.1982), (-0.9998, 8.742e-08, -0.229), (-1.114, 9.835e-08, -0.1984), (-1.198, 1.064e-07, -0.1146), (-1.188, -0.1564, 0.1146), (-1.105, -0.1455, 0.1984), (-0.9912, -0.1305, 0.229), (-0.8778, -0.1156, 0.1982), (-0.7865, -0.1035, 0.1064), (-0.7864, -0.1035, -0.1064), (-0.8778, -0.1156, -0.1982), (-0.9912, -0.1305, -0.229), (-1.105, -0.1455, -0.1984), (-1.188, -0.1564, -0.1146), (-1.157, -0.3101, 0.1146), (-1.076, -0.2884, 0.1984), (-0.9657, -0.2588, 0.229), (-0.8552, -0.2291, 0.1982), (-0.7663, -0.2053, 0.1064), (-0.7661, -0.2053, -0.1064), (-0.8552, -0.2291, -0.1982), (-0.9657, -0.2588, -0.229), (-1.076, -0.2884, -0.1984), (-1.157, -0.3101, -0.1146), (-1.107, -0.4586, 0.1146), (-1.03, -0.4264, 0.1984), (-0.9237, -0.3826, 0.229), (-0.8179, -0.3388, 0.1982), (-0.7329, -0.3036, 0.1064), (-0.7328, -0.3035, -0.1064), (-0.8179, -0.3388, -0.1982), (-0.9237, -0.3826, -0.229), (-1.03, -0.4264, -0.1984), (-1.107, -0.4586, -0.1146), (-1.038, -0.5991, 0.1146), (-0.965, -0.5572, 0.1984), (-0.8658, -0.4999, 0.229), (-0.7667, -0.4427, 0.1982), (-0.687, -0.3966, 0.1064), (-0.6869, -0.3966, -0.1064), (-0.7667, -0.4427, -0.1982), (-0.8658, -0.4999, -0.229), (-0.965, -0.5572, -0.1984), (-1.038, -0.5991, -0.1146), (-0.9506, -0.7295, 0.1146), (-0.8841, -0.6784, 0.1984), (-0.7932, -0.6086, 0.229), (-0.7024, -0.539, 0.1982), (-0.6294, -0.4829, 0.1064), (-0.6293, -0.4829, -0.1064), (-0.7024, -0.539, -0.1982), (-0.7932, -0.6086, -0.229), (-0.8841, -0.6784, -0.1984), (-0.9506, -0.7295, -0.1146), (-0.8473, -0.8473, 0.1146), (-0.788, -0.788, 0.1984), (-0.7069, -0.7069, 0.229), (-0.626, -0.626, 0.1982), (-0.561, -0.5609, 0.1064), (-0.5609, -0.5609, -0.1064), (-0.626, -0.626, -0.1982), (-0.7069, -0.7069, -0.229), (-0.788, -0.788, -0.1984), (-0.8473, -0.8473, -0.1146), (-0.7295, -0.9506, 0.1146), (-0.6784, -0.8841, 0.1984), (-0.6086, -0.7932, 0.229), (-0.539, -0.7024, 0.1982), (-0.4829, -0.6294, 0.1064), (-0.4829, -0.6293, -0.1064), (-0.539, -0.7024, -0.1982), (-0.6086, -0.7932, -0.229), (-0.6784, -0.8841, -0.1984), (-0.7295, -0.9506, -0.1146), (-0.5991, -1.038, 0.1146), (-0.5572, -0.965, 0.1984), (-0.4999, -0.8658, 0.229), (-0.4427, -0.7667, 0.1982), (-0.3967, -0.687, 0.1064), (-0.3966, -0.6869, -0.1064), (-0.4427, -0.7667, -0.1982), (-0.4999, -0.8658, -0.229), (-0.5572, -0.965, -0.1984), (-0.5991, -1.038, -0.1146), (-0.4586, -1.107, 0.1146), (-0.4264, -1.03, 0.1984), (-0.3826, -0.9237, 0.229), (-0.3388, -0.8179, 0.1982), (-0.3036, -0.7329, 0.1064), (-0.3035, -0.7328, -0.1064), (-0.3388, -0.8179, -0.1982), (-0.3826, -0.9237, -0.229), (-0.4264, -1.03, -0.1984), (-0.4586, -1.107, -0.1146), (-0.3101, -1.157, 0.1146), (-0.2884, -1.076, 0.1984), (-0.2588, -0.9657, 0.229), (-0.2291, -0.8552, 0.1982), (-0.2053, -0.7663, 0.1064), (-0.2053, -0.7662, -0.1064), (-0.2291, -0.8552, -0.1982), (-0.2588, -0.9657, -0.229), (-0.2884, -1.076, -0.1984), (-0.3101, -1.157, -0.1146), (-0.1564, -1.188, 0.1146), (-0.1455, -1.105, 0.1984), (-0.1305, -0.9912, 0.229), (-0.1156, -0.8778, 0.1982), (-0.1036, -0.7865, 0.1064), (-0.1035, -0.7864, -0.1064), (-0.1156, -0.8778, -0.1982), (-0.1305, -0.9912, -0.229), (-0.1455, -1.105, -0.1984), (-0.1564, -1.188, -0.1146), (9.184e-08, -1.198, 0.1146), (8.494e-08, -1.114, 0.1984), (7.55e-08, -0.9998, 0.229), (6.606e-08, -0.8853, 0.1982), (-1.223e-06, -0.7933, 0.1064), (-6.98e-05, -0.7951, -0.1075), (6.606e-08, -0.8853, -0.1982), (7.55e-08, -0.9998, -0.229), (8.494e-08, -1.114, -0.1984), (9.184e-08, -1.198, -0.1146), (0.1564, -1.188, 0.1146), (0.1454, -1.105, 0.1984), (0.1305, -0.9912, 0.229), (0.1156, -0.8778, 0.1982), (0.1035, -0.7865, 0.1064), (0.1042, -0.7915, -0.1102), (0.1156, -0.8778, -0.1982), (0.1305, -0.9912, -0.229), (0.1454, -1.105, -0.1984), (0.1564, -1.188, -0.1146), (0.3101, -1.157, 0.1146), (0.2884, -1.076, 0.1984), (0.2588, -0.9657, 0.229), (0.2291, -0.8552, 0.1982), (0.2053, -0.7663, 0.1065), (0.2066, -0.7711, -0.1102), (0.2291, -0.8552, -0.1982), (0.2588, -0.9657, -0.229), (0.2884, -1.076, -0.1984), (0.3101, -1.157, -0.1146), (0.4586, -1.107, 0.1146), (0.4264, -1.03, 0.1984), (0.3826, -0.9237, 0.229), (0.3388, -0.8179, 0.1982), (0.3036, -0.733, 0.1065), (0.3044, -0.7346, -0.1075), (0.3388, -0.8179, -0.1982), (0.3826, -0.9237, -0.229), (0.4264, -1.03, -0.1984), (0.4586, -1.107, -0.1146), (0.5991, -1.038, 0.1146), (0.5572, -0.965, 0.1984), (0.4999, -0.8658, 0.229), (0.4427, -0.7667, 0.1982), (0.3967, -0.6871, 0.1065), (0.3966, -0.6869, -0.1064), (0.4427, -0.7667, -0.1982), (0.4999, -0.8658, -0.229), (0.5572, -0.965, -0.1984), (0.5991, -1.038, -0.1146), (0.7295, -0.9506, 0.1146), (0.6784, -0.8841, 0.1984), (0.6086, -0.7932, 0.229), (0.539, -0.7024, 0.1982), (0.483, -0.6294, 0.1065), (0.484, -0.6309, -0.1075), (0.539, -0.7024, -0.1982), (0.6086, -0.7932, -0.229), (0.6784, -0.8841, -0.1984), (0.7295, -0.9506, -0.1146), (0.8473, -0.8473, 0.1146), (0.788, -0.788, 0.1984), (0.7069, -0.7069, 0.229), (0.626, -0.626, 0.1982), (0.561, -0.561, 0.1065), (0.5645, -0.5645, -0.1102), (0.626, -0.626, -0.1982), (0.7069, -0.7069, -0.229), (0.788, -0.788, -0.1984), (0.8473, -0.8473, -0.1146), (0.9506, -0.7295, 0.1146), (0.8841, -0.6784, 0.1984), (0.7932, -0.6086, 0.229), (0.7024, -0.539, 0.1982), (0.6294, -0.483, 0.1065), (0.6334, -0.486, -0.1102), (0.7024, -0.539, -0.1982), (0.7932, -0.6086, -0.229), (0.8841, -0.6784, -0.1984), (0.9506, -0.7295, -0.1146), (1.038, -0.5991, 0.1146), (0.965, -0.5572, 0.1984), (0.8658, -0.4999, 0.229), (0.7667, -0.4427, 0.1982), (0.6871, -0.3967, 0.1065), (0.6887, -0.3975, -0.1075), (0.7667, -0.4427, -0.1982), (0.8658, -0.4999, -0.229), (0.965, -0.5572, -0.1984), (1.038, -0.5991, -0.1146), (1.107, -0.4586, 0.1146), (1.03, -0.4264, 0.1984), (0.9237, -0.3826, 0.229), (0.8179, -0.3388, 0.1982), (0.733, -0.3036, 0.1065), (0.7328, -0.3036, -0.1064), (0.8179, -0.3388, -0.1982), (0.9237, -0.3826, -0.229), (1.03, -0.4264, -0.1984), (1.107, -0.4586, -0.1146), (1.157, -0.3101, 0.1146), (1.076, -0.2884, 0.1984), (0.9657, -0.2588, 0.229), (0.8552, -0.2291, 0.1982), (0.7663, -0.2053, 0.1065), (0.7662, -0.2053, -0.1064), (0.8552, -0.2291, -0.1982), (0.9657, -0.2588, -0.229), (1.076, -0.2884, -0.1984), (1.157, -0.3101, -0.1146), (1.188, -0.1564, 0.1146), (1.105, -0.1454, 0.1984), (0.9912, -0.1305, 0.229), (0.8778, -0.1156, 0.1982), (0.7866, -0.1036, 0.1065), (0.7864, -0.1035, -0.1064), (0.8778, -0.1156, -0.1982), (0.9912, -0.1305, -0.229), (1.105, -0.1454, -0.1984), (1.188, -0.1564, -0.1146), (0.7502, 0.0, -0.021), (0.7437, 0.09792, -0.021), (0.7216, 0.2046, -0.01797), (0.751, 0.223, -0.1251), (0.6931, 0.2871, -0.021), (0.6497, 0.3751, -0.021), (0.6812, 0.3935, -0.1042), (0.6241, 0.4789, -0.1042), (0.5563, 0.5563, -0.1042), (0.4789, 0.6241, -0.1042), (0.3933, 0.6813, -0.1042), (0.301, 0.7268, -0.1042), (0.2036, 0.7598, -0.1042), (0.0979, 0.7437, -0.021), (0.1029, 0.7799, -0.1042), (5.662e-08, 0.7502, -0.021), (-0.09791, 0.7437, -0.021), (-0.1942, 0.7246, -0.021), (-0.2871, 0.6931, -0.021), (-0.3751, 0.6497, -0.021), (-0.4567, 0.5951, -0.021), (-0.5304, 0.5304, -0.021), (-0.5951, 0.4567, -0.021), (-0.6497, 0.3751, -0.021), (-0.693, 0.2871, -0.021), (-0.7246, 0.1942, -0.021), (-0.7437, 0.09791, -0.021), (-0.7502, 6.557e-08, -0.021), (-0.7437, -0.09791, -0.021), (-0.7246, -0.1942, -0.021), (-0.6931, -0.2871, -0.021), (-0.6497, -0.3751, -0.021), (-0.5951, -0.4567, -0.021), (-0.5304, -0.5304, -0.021), (-0.4567, -0.5951, -0.021), (-0.3751, -0.6497, -0.021), (-0.2871, -0.6931, -0.021), (-0.09792, -0.7437, -0.021), (-1.02e-05, -0.7502, -0.021), (0.0002103, -0.7867, -0.1042), (0.1027, -0.78, -0.1042), (0.2036, -0.7599, -0.1042), (0.2871, -0.6931, -0.021), (0.3009, -0.7269, -0.1043), (0.3751, -0.6497, -0.021), (0.4567, -0.5951, -0.021), (0.4791, -0.624, -0.1043), (0.5563, -0.5563, -0.1043), (0.6242, -0.4789, -0.1043), (0.6497, -0.3751, -0.021), (0.6812, -0.3936, -0.1043), (0.6931, -0.2871, -0.021), (0.7273, -0.1836, -0.01796), (0.7621, -0.1825, -0.125), (0.7437, -0.09792, -0.021), (0.6928, -0.001434, 0.0914), (0.6927, -0.001433, -0.09283), (0.6869, 0.08868, 0.0914), (0.6868, 0.08866, -0.09283), (0.6693, 0.1772, 0.0914), (0.6691, 0.1772, -0.09283), (0.6402, 0.2628, 0.0914), (0.6401, 0.2627, -0.09282), (0.6003, 0.3437, 0.09139), (0.6006, 0.3429, -0.09277), (0.5501, 0.4188, 0.09139), (0.5323, 0.4051, -0.006199), (0.4906, 0.4867, 0.09139), (0.4747, 0.4708, -0.006199), (0.4227, 0.5463, 0.09138), (0.409, 0.5284, -0.006199), (0.3476, 0.5964, 0.09138), (0.3363, 0.577, -0.006199), (0.2666, 0.6364, 0.09137), (0.258, 0.6156, -0.006199), (0.1811, 0.6654, 0.09137), (0.1753, 0.6437, -0.006199), (0.09252, 0.683, 0.09137), (0.09161, 0.6831, -0.09287), (0.002412, 0.6889, 0.09136), (0.002411, 0.6888, -0.09279), (-0.08769, 0.683, 0.09136), (-0.08768, 0.6829, -0.09279), (-0.1763, 0.6654, 0.09136), (-0.1762, 0.6653, -0.09279), (-0.2618, 0.6363, 0.09135), (-0.2617, 0.6362, -0.09278), (-0.3427, 0.5964, 0.09135), (-0.3427, 0.5963, -0.09278), (-0.4178, 0.5462, 0.09135), (-0.4178, 0.5461, -0.09278), (-0.4857, 0.4867, 0.09135), (-0.4856, 0.4866, -0.09278), (-0.5453, 0.4188, 0.09135), (-0.5452, 0.4187, -0.09278), (-0.5954, 0.3437, 0.09135), (-0.5953, 0.3437, -0.09278), (-0.6354, 0.2627, 0.09135), (-0.6353, 0.2627, -0.09278), (-0.6644, 0.1772, 0.09135), (-0.6643, 0.1772, -0.09278), (-0.682, 0.08867, 0.09135), (-0.6819, 0.08866, -0.09278), (-0.6879, -0.001433, 0.09135), (-0.6878, -0.001433, -0.09278), (-0.682, -0.09154, 0.09135), (-0.6819, -0.09152, -0.09279), (-0.6644, -0.1801, 0.09136), (-0.6643, -0.1801, -0.09279), (-0.6354, -0.2656, 0.09136), (-0.6353, -0.2656, -0.09279), (-0.5954, -0.3466, 0.09136), (-0.5953, -0.3465, -0.09279), (-0.5453, -0.4217, 0.09137), (-0.5452, -0.4216, -0.0928), (-0.4857, -0.4896, 0.09137), (-0.4857, -0.4895, -0.0928), (-0.4178, -0.5491, 0.09137), (-0.4178, -0.549, -0.0928), (-0.3428, -0.5993, 0.09138), (-0.3427, -0.5992, -0.09281), (-0.2618, -0.6392, 0.09138), (-0.2617, -0.6391, -0.09281), (-0.1763, -0.6683, 0.09139), (-0.1762, -0.6682, -0.09281), (-0.0877, -0.6859, 0.09139), (-0.08768, -0.6858, -0.09282), (0.002412, -0.6918, 0.09139), (0.001506, -0.6917, -0.0929), (0.09252, -0.6859, 0.0914), (0.08958, -0.6636, -0.006199), (0.1811, -0.6683, 0.0914), (0.1753, -0.6465, -0.006199), (0.2666, -0.6393, 0.0914), (0.2674, -0.6387, -0.0928), (0.3476, -0.5993, 0.09141), (0.3475, -0.5992, -0.09283), (0.4227, -0.5491, 0.09141), (0.4219, -0.5496, -0.09287), (0.4906, -0.4896, 0.09141), (0.4747, -0.4737, -0.006199), (0.5501, -0.4217, 0.09141), (0.5323, -0.408, -0.006199), (0.6003, -0.3466, 0.09141), (0.6006, -0.3458, -0.09285), (0.6402, -0.2656, 0.09141), (0.6401, -0.2656, -0.09283), (0.6693, -0.1801, 0.09141), (0.6869, -0.09155, 0.09141), (0.6868, -0.09153, -0.09283), (0.65, 0.1938, -0.1088), (0.5998, 0.3445, -0.0929), (0.5323, 0.4051, 0.00467), (0.55, 0.4188, -0.09282), (0.4747, 0.4708, 0.00467), (0.4905, 0.4866, -0.09281), (0.409, 0.5284, 0.00467), (0.4226, 0.5462, -0.09281), (0.3363, 0.577, 0.00467), (0.3475, 0.5963, -0.09281), (0.258, 0.6156, 0.00467), (0.2666, 0.6363, -0.0928), (0.1753, 0.6437, 0.00467), (0.1811, 0.6653, -0.0928), (0.09338, 0.6827, -0.09275), (0.003305, -0.6916, -0.09278), (0.08958, -0.6636, 0.00467), (0.09251, -0.6858, -0.09282), (0.1753, -0.6465, 0.00467), (0.1811, -0.6682, -0.09283), (0.2657, -0.6395, -0.09289), (0.4233, -0.5485, -0.09282), (0.4747, -0.4737, 0.00467), (0.4905, -0.4895, -0.09283), (0.5323, -0.408, 0.00467), (0.55, -0.4216, -0.09284), (0.5997, -0.3473, -0.09285), (-1.217, 1.064e-07, 0.125), (1.217, 0.0, -0.125), (1.206, 0.1588, -0.125), (0.8602, 0.8602, -0.125), (0.7406, 0.9651, -0.125), (-1.206, -0.1588, -0.125), (-1.175, -0.3149, -0.125), (1.175, 0.3149, 0.125), (1.124, 0.4655, 0.125), (1.175, 0.3149, -0.125), (1.217, 0.0, 0.125), (1.124, -0.4655, -0.125), (0.7406, -0.9651, 0.125), (1.124, -0.4655, 0.125), (1.175, -0.3149, 0.125), (-0.7406, -0.9651, -0.125), (9.184e-08, -1.217, -0.125), (0.1588, -1.206, -0.125), (-0.9651, -0.7406, 0.125), (0.8602, 0.8602, 0.125), (0.1588, -1.206, 0.125), (-1.124, -0.4655, 0.125), (-1.054, -0.6083, 0.125), (1.206, -0.1588, -0.125), (-0.9651, 0.7406, -0.125), (-1.054, 0.6083, -0.125), (1.175, -0.3149, -0.125), (9.184e-08, 1.217, 0.125), (-0.4655, 1.124, -0.125), (-0.6083, 1.054, -0.125), (-0.7406, -0.9651, 0.125), (-0.6083, -1.054, 0.125), (0.6083, 1.054, -0.125), (0.9651, 0.7406, 0.125), (1.054, 0.6083, -0.125), (0.9651, 0.7406, -0.125), (1.206, 0.1588, 0.125), (-0.4655, -1.124, -0.125), (9.184e-08, -1.217, 0.125), (1.054, 0.6083, 0.125), (0.7406, 0.9651, 0.125), (-1.175, -0.3149, 0.125), (0.9651, -0.7406, 0.125), (-1.217, 1.064e-07, -0.125), (-0.9651, 0.7406, 0.125), (-1.054, 0.6083, 0.125), (1.124, 0.4655, -0.125), (1.054, -0.6083, 0.125), (-0.7406, 0.9651, 0.125), (-0.8602, -0.8602, -0.125), (0.3149, 1.175, 0.125), (0.1588, 1.206, 0.125), (-0.4655, -1.124, 0.125), (0.3149, -1.175, 0.125), (-0.3149, -1.175, -0.125), (0.6083, -1.054, 0.125), (-1.124, -0.4655, -0.125), (-0.8602, -0.8602, 0.125), (9.184e-08, 1.217, -0.125), (-0.1588, 1.206, -0.125), (-1.124, 0.4655, 0.125), (-1.175, 0.3149, 0.125), (0.8602, -0.8602, -0.125), (1.206, -0.1588, 0.125), (-1.206, -0.1588, 0.125), (-1.175, 0.3149, -0.125), (-0.3149, -1.175, 0.125), (0.4655, 1.124, -0.125), (-0.8602, 0.8602, -0.125), (0.4655, 1.124, 0.125), (-0.3149, 1.175, -0.125), (-0.1588, -1.206, -0.125), (0.4655, -1.124, 0.125), (-0.1588, 1.206, 0.125), (-0.3149, 1.175, 0.125), (0.7406, -0.9651, -0.125), (-0.7406, 0.9651, -0.125), (-0.1588, -1.206, 0.125), (-1.054, -0.6083, -0.125), (1.054, -0.6083, -0.125), (-1.206, 0.1588, 0.125), (0.8602, -0.8602, 0.125), (-0.6083, 1.054, 0.125), (-0.6083, -1.054, -0.125), (-1.206, 0.1588, -0.125), (0.9651, -0.7406, -0.125), (0.6083, -1.054, -0.125), (-0.9651, -0.7406, -0.125), (0.6083, 1.054, 0.125), (0.3149, 1.175, -0.125), (0.1588, 1.206, -0.125), (0.3149, -1.175, -0.125), (0.4655, -1.124, -0.125), (-0.4655, 1.124, 0.125), (-0.8602, 0.8602, 0.125), (-1.124, 0.4655, -0.125), (0.6083, 1.054, -0.125), (0.4655, 1.124, -0.125), (0.4655, 1.124, 0.125), (0.6083, 1.054, 0.125), (1.409, 0.3943, 0.125), (1.358, 0.545, 0.125), (1.44, 0.2382, 0.125), (1.288, 0.6877, 0.125), (1.358, 0.545, -0.125), (1.288, 0.6877, -0.125), (1.409, 0.3943, -0.125), (1.44, 0.2382, -0.125), (1.346, -0.5748, 0.125), (1.397, -0.4242, 0.125), (1.346, -0.5748, -0.125), (1.397, -0.4242, -0.125), (1.275, -0.7176, 0.125), (1.275, -0.7176, -0.125), (1.187, -0.8499, -0.125), (1.187, -0.8499, 0.125), (0.2382, -1.44, 0.125), (0.3943, -1.409, 0.125), (0.3943, -1.409, -0.125), (0.545, -1.358, -0.125), (0.545, -1.358, 0.125), (0.2382, -1.44, -0.125), (0.6877, -1.288, -0.125), (0.6877, -1.288, 0.125), (-0.8499, -1.187, 0.125), (-0.7176, -1.275, 0.125), (-0.5748, -1.346, 0.125), (-0.5748, -1.346, -0.125), (-0.4242, -1.397, -0.125), (-0.7176, -1.275, -0.125), (-0.8499, -1.187, -0.125), (-0.4242, -1.397, 0.125), (-1.44, -0.2382, -0.125), (-1.409, -0.3943, -0.125), (-1.358, -0.545, 0.125), (-1.288, -0.6877, 0.125), (-1.409, -0.3943, 0.125), (-1.358, -0.545, -0.125), (-1.288, -0.6877, -0.125), (-1.44, -0.2382, 0.125), (-1.187, 0.8499, -0.125), (-1.275, 0.7176, -0.125), (-1.187, 0.8499, 0.125), (-1.275, 0.7176, 0.125), (-1.346, 0.5748, 0.125), (-1.397, 0.4242, 0.125), (-1.346, 0.5748, -0.125), (-1.397, 0.4242, -0.125), (-0.545, 1.358, -0.125), (-0.6877, 1.288, -0.125), (-0.2382, 1.44, -0.125), (-0.3943, 1.409, -0.125), (-0.2382, 1.44, 0.125), (-0.3943, 1.409, 0.125), (-0.545, 1.358, 0.125), (-0.6877, 1.288, 0.125), (0.8499, 1.187, -0.125), (0.7176, 1.275, -0.125), (0.5748, 1.346, 0.125), (0.4242, 1.397, 0.125), (0.5748, 1.346, -0.125), (0.4242, 1.397, -0.125), (0.8499, 1.187, 0.125), (0.7176, 1.275, 0.125), (0.7176, 1.275, -0.125), (0.5748, 1.346, -0.125), (0.7176, 1.275, 0.125), (0.5748, 1.346, 0.125)], [(345, 1083)], [(330, 320, 1426, 1447), (0, 10, 11, 1), (1, 11, 12, 2), (2, 12, 13, 3), (3, 13, 14, 4), (5, 15, 16, 6), (6, 16, 17, 7), (7, 17, 18, 8), (8, 18, 19, 9), (300, 290, 1413, 1452), (459, 469, 1421, 1406), (10, 20, 21, 11), (11, 21, 22, 12), (12, 22, 23, 13), (13, 23, 24, 14), (15, 25, 26, 16), (16, 26, 27, 17), (17, 27, 28, 18), (18, 28, 29, 19), (169, 179, 1471, 1424), (149, 159, 1423, 1465), (20, 30, 31, 21), (21, 31, 32, 22), (22, 32, 33, 23), (23, 33, 34, 24), (25, 35, 36, 26), (26, 36, 37, 27), (27, 37, 38, 28), (28, 38, 39, 29), (189, 199, 1419, 1463), (369, 379, 1412, 1411), (30, 40, 41, 31), (31, 41, 42, 32), (32, 42, 43, 33), (33, 43, 44, 34), (35, 45, 46, 36), (36, 46, 47, 37), (37, 47, 48, 38), (38, 48, 49, 39), (269, 279, 1451, 1401), (299, 309, 1444, 1482), (40, 50, 51, 41), (41, 51, 52, 42), (42, 52, 53, 43), (43, 53, 54, 44), (45, 55, 56, 46), (46, 56, 57, 47), (47, 57, 58, 48), (48, 58, 59, 49), (60, 50, 1428, 1414), (399, 409, 1481, 1487), (50, 60, 61, 51), (51, 61, 62, 52), (52, 62, 63, 53), (53, 63, 64, 54), (481, 482, 673, 672), (395, 385, 523, 525), (55, 65, 66, 56), (56, 66, 67, 57), (57, 67, 68, 58), (58, 68, 69, 59), (260, 250, 1459, 1436), (89, 99, 1462, 1427), (60, 70, 71, 61), (61, 71, 72, 62), (62, 72, 73, 63), (63, 73, 74, 64), (184, 194, 588, 585), (124, 134, 570, 567), (65, 75, 76, 66), (66, 76, 77, 67), (67, 77, 78, 68), (68, 78, 79, 69), (420, 410, 1407, 1476), (59, 69, 1398, 1430), (70, 80, 81, 71), (71, 81, 82, 72), (72, 82, 83, 73), (73, 83, 84, 74), (315, 305, 623, 626), (425, 415, 528, 529), (75, 85, 86, 76), (76, 86, 87, 77), (77, 87, 88, 78), (78, 88, 89, 79), (199, 209, 1420, 1419), (220, 210, 1455, 1456), (80, 90, 91, 81), (81, 91, 92, 82), (82, 92, 93, 83), (83, 93, 94, 84), (294, 304, 621, 618), (34, 44, 549, 546), (85, 95, 96, 86), (86, 96, 97, 87), (87, 97, 98, 88), (88, 98, 99, 89), (359, 369, 1411, 1466), (79, 89, 1427, 1399), (90, 100, 101, 91), (91, 101, 102, 92), (92, 102, 103, 93), (93, 103, 104, 94), (395, 525, 724, 648), (445, 435, 530, 532), (95, 105, 106, 96), (96, 106, 107, 97), (97, 107, 108, 98), (98, 108, 109, 99), (69, 79, 1399, 1398), (419, 429, 1457, 1470), (100, 110, 111, 101), (101, 111, 112, 102), (102, 112, 113, 103), (103, 113, 114, 104), (434, 444, 659, 657), (325, 315, 626, 629), (105, 115, 116, 106), (106, 116, 117, 107), (107, 117, 118, 108), (108, 118, 119, 109), (460, 450, 1408, 1409), (0, 470, 1458, 1405), (110, 120, 121, 111), (111, 121, 122, 112), (112, 122, 123, 113), (113, 123, 124, 114), (517, 519, 716, 714), (274, 284, 615, 612), (115, 125, 126, 116), (116, 126, 127, 117), (117, 127, 128, 118), (118, 128, 129, 119), (390, 380, 1448, 1467), (350, 340, 1461, 1472), (120, 130, 131, 121), (121, 131, 132, 122), (122, 132, 133, 123), (123, 133, 134, 124), (365, 355, 638, 641), (490, 489, 683, 685), (125, 135, 136, 126), (126, 136, 137, 127), (127, 137, 138, 128), (128, 138, 139, 129), (140, 130, 1468, 1469), (30, 20, 1402, 1403), (130, 140, 141, 131), (131, 141, 142, 132), (132, 142, 143, 133), (133, 143, 144, 134), (415, 405, 651, 654), (528, 415, 654, 727), (135, 145, 146, 136), (136, 146, 147, 137), (137, 147, 148, 138), (138, 148, 149, 139), (449, 459, 1406, 1474), (289, 299, 1482, 1473), (140, 150, 151, 141), (141, 151, 152, 142), (142, 152, 153, 143), (143, 153, 154, 144), (505, 506, 703, 702), (304, 314, 624, 621), (145, 155, 156, 146), (146, 156, 157, 147), (147, 157, 158, 148), (148, 158, 159, 149), (320, 310, 1425, 1426), (239, 249, 1438, 1479), (150, 160, 161, 151), (151, 161, 162, 152), (152, 162, 163, 153), (153, 163, 164, 154), (74, 84, 558, 556), (195, 185, 587, 590), (155, 165, 166, 156), (156, 166, 167, 157), (157, 167, 168, 158), (158, 168, 169, 159), (470, 460, 1409, 1458), (10, 0, 1405, 1431), (160, 170, 171, 161), (161, 171, 172, 162), (162, 172, 173, 163), (163, 173, 174, 164), (500, 501, 698, 697), (115, 494, 691, 566), (165, 175, 176, 166), (166, 176, 177, 167), (167, 177, 178, 168), (168, 178, 179, 169), (240, 230, 1475, 1395), (129, 139, 1454, 1453), (170, 180, 181, 171), (171, 181, 182, 172), (172, 182, 183, 173), (173, 183, 184, 174), (244, 254, 606, 603), (164, 174, 582, 579), (175, 185, 186, 176), (176, 186, 187, 177), (177, 187, 188, 178), (178, 188, 189, 179), (50, 40, 1434, 1428), (179, 189, 1463, 1471), (180, 190, 191, 181), (181, 191, 192, 182), (182, 192, 193, 183), (183, 193, 194, 184), (275, 265, 611, 614), (445, 532, 733, 661), (185, 195, 196, 186), (186, 196, 197, 187), (187, 197, 198, 188), (188, 198, 199, 189), (400, 390, 1467, 1450), (479, 9, 1396, 1418), (190, 200, 201, 191), (191, 201, 202, 192), (192, 202, 203, 193), (193, 203, 204, 194), (25, 483, 674, 545), (305, 295, 620, 623), (195, 205, 206, 196), (196, 206, 207, 197), (197, 207, 208, 198), (198, 208, 209, 199), (19, 29, 1404, 1397), (150, 140, 1469, 1488), (200, 210, 211, 201), (201, 211, 212, 202), (202, 212, 213, 203), (203, 213, 214, 204), (335, 325, 629, 632), (345, 518, 715, 635), (205, 215, 216, 206), (206, 216, 217, 207), (207, 217, 218, 208), (208, 218, 219, 209), (370, 360, 1433, 1415), (20, 10, 1431, 1402), (210, 220, 221, 211), (211, 221, 222, 212), (212, 222, 223, 213), (213, 223, 224, 214), (514, 515, 712, 711), (174, 184, 585, 582), (215, 225, 226, 216), (216, 226, 227, 217), (217, 227, 228, 218), (218, 228, 229, 219), (290, 280, 1417, 1413), (280, 270, 1416, 1417), (220, 230, 231, 221), (221, 231, 232, 222), (222, 232, 233, 223), (223, 233, 234, 224), (465, 535, 736, 667), (516, 517, 714, 713), (225, 235, 236, 226), (226, 236, 237, 227), (227, 237, 238, 228), (228, 238, 239, 229), (389, 399, 1487, 1486), (379, 389, 1486, 1412), (230, 240, 241, 231), (231, 241, 242, 232), (232, 242, 243, 233), (233, 243, 244, 234), (521, 365, 641, 718), (125, 115, 566, 569), (235, 245, 246, 236), (236, 246, 247, 237), (237, 247, 248, 238), (238, 248, 249, 239), (209, 219, 1490, 1420), (270, 260, 1436, 1416), (240, 250, 251, 241), (241, 251, 252, 242), (242, 252, 253, 243), (243, 253, 254, 244), (355, 345, 635, 638), (345, 335, 632, 635), (245, 255, 256, 246), (246, 256, 257, 247), (247, 257, 258, 248), (248, 258, 259, 249), (259, 269, 1401, 1400), (219, 229, 1460, 1490), (250, 260, 261, 251), (251, 261, 262, 252), (252, 262, 263, 253), (253, 263, 264, 254), (155, 145, 575, 578), (104, 114, 564, 562), (255, 265, 266, 256), (256, 266, 267, 257), (257, 267, 268, 258), (258, 268, 269, 259), (410, 400, 1450, 1407), (160, 150, 1488, 1477), (260, 270, 271, 261), (261, 271, 272, 262), (262, 272, 273, 263), (263, 273, 274, 264), (525, 523, 722, 724), (84, 94, 560, 558), (265, 275, 276, 266), (266, 276, 277, 267), (267, 277, 278, 268), (268, 278, 279, 269), (229, 239, 1479, 1460), (340, 330, 1447, 1461), (270, 280, 281, 271), (271, 281, 282, 272), (272, 282, 283, 273), (273, 283, 284, 274), (502, 503, 700, 699), (526, 527, 726, 725), (275, 285, 286, 276), (276, 286, 287, 277), (277, 287, 288, 278), (278, 288, 289, 279), (90, 80, 1483, 1464), (70, 60, 1414, 1435), (280, 290, 291, 281), (281, 291, 292, 282), (282, 292, 293, 283), (283, 293, 294, 284), (374, 384, 644, 642), (285, 275, 614, 617), (285, 295, 296, 286), (286, 296, 297, 287), (287, 297, 298, 288), (288, 298, 299, 289), (430, 420, 1476, 1437), (110, 100, 1445, 1446), (290, 300, 301, 291), (291, 301, 302, 292), (292, 302, 303, 293), (293, 303, 304, 294), (503, 504, 701, 700), (5, 475, 670, 539), (295, 305, 306, 296), (296, 306, 307, 297), (297, 307, 308, 298), (298, 308, 309, 299), (99, 109, 1484, 1462), (210, 200, 1440, 1455), (300, 310, 311, 301), (301, 311, 312, 302), (302, 312, 313, 303), (303, 313, 314, 304), (24, 34, 546, 543), (135, 125, 569, 572), (305, 315, 316, 306), (306, 316, 317, 307), (307, 317, 318, 308), (308, 318, 319, 309), (109, 119, 1485, 1484), (440, 430, 1437, 1442), (310, 320, 321, 311), (311, 321, 322, 312), (312, 322, 323, 313), (313, 323, 324, 314), (224, 234, 600, 597), (484, 485, 676, 675), (315, 325, 326, 316), (316, 326, 327, 317), (317, 327, 328, 318), (318, 328, 329, 319), (309, 319, 1410, 1444), (409, 419, 1470, 1481), (320, 330, 331, 321), (321, 331, 332, 322), (322, 332, 333, 323), (323, 333, 334, 324), (532, 530, 731, 733), (344, 354, 636, 633), (325, 335, 336, 326), (326, 336, 337, 327), (327, 337, 338, 328), (328, 338, 339, 329), (190, 180, 1489, 1439), (159, 169, 1424, 1423), (330, 340, 341, 331), (331, 341, 342, 332), (332, 342, 343, 333), (333, 343, 344, 334), (255, 245, 605, 608), (205, 195, 590, 593), (335, 345, 346, 336), (336, 346, 347, 337), (337, 347, 348, 338), (338, 348, 349, 339), (120, 110, 1446, 1422), (39, 49, 1429, 1441), (340, 350, 351, 341), (341, 351, 352, 342), (342, 352, 353, 343), (343, 353, 354, 344), (495, 496, 693, 692), (511, 512, 709, 708), (345, 355, 356, 346), (346, 356, 357, 347), (347, 357, 358, 348), (348, 358, 359, 349), (40, 30, 1403, 1434), (439, 449, 1474, 1480), (350, 360, 361, 351), (351, 361, 362, 352), (352, 362, 363, 353), (353, 363, 364, 354), (487, 486, 677, 679), (185, 175, 584, 587), (355, 365, 366, 356), (356, 366, 367, 357), (357, 367, 368, 358), (358, 368, 369, 359), (119, 129, 1453, 1485), (339, 349, 1449, 1432), (360, 370, 371, 361), (361, 371, 372, 362), (362, 372, 373, 363), (363, 373, 374, 364), (535, 534, 735, 736), (264, 274, 612, 609), (365, 375, 376, 366), (366, 376, 377, 367), (367, 377, 378, 368), (368, 378, 379, 369), (130, 120, 1422, 1468), (170, 160, 1477, 1443), (370, 380, 381, 371), (371, 381, 382, 372), (372, 382, 383, 373), (373, 383, 384, 374), (384, 394, 646, 644), (14, 24, 543, 540), (375, 385, 386, 376), (376, 386, 387, 377), (377, 387, 388, 378), (378, 388, 389, 379), (349, 359, 1466, 1449), (230, 220, 1456, 1475), (380, 390, 391, 381), (381, 391, 392, 382), (382, 392, 393, 383), (383, 393, 394, 384), (215, 205, 593, 596), (85, 75, 489, 490), (385, 395, 396, 386), (386, 396, 397, 387), (387, 397, 398, 388), (388, 398, 399, 389), (450, 440, 1442, 1408), (80, 70, 1435, 1483), (390, 400, 401, 391), (391, 401, 402, 392), (392, 402, 403, 393), (393, 403, 404, 394), (454, 464, 665, 662), (518, 517, 714, 715), (395, 405, 406, 396), (396, 406, 407, 397), (397, 407, 408, 398), (398, 408, 409, 399), (319, 329, 1478, 1410), (360, 350, 1472, 1433), (400, 410, 411, 401), (401, 411, 412, 402), (402, 412, 413, 403), (403, 413, 414, 404), (510, 511, 708, 707), (498, 499, 696, 695), (405, 415, 416, 406), (406, 416, 417, 407), (407, 417, 418, 408), (408, 418, 419, 409), (469, 479, 1418, 1421), (139, 149, 1465, 1454), (410, 420, 421, 411), (411, 421, 422, 412), (412, 422, 423, 413), (413, 423, 424, 414), (486, 45, 551, 677), (115, 105, 492, 494), (415, 425, 426, 416), (416, 426, 427, 417), (417, 427, 428, 418), (418, 428, 429, 419), (250, 240, 1395, 1459), (49, 59, 1430, 1429), (420, 430, 431, 421), (421, 431, 432, 422), (422, 432, 433, 423), (423, 433, 434, 424), (489, 488, 681, 683), (204, 214, 594, 591), (425, 435, 436, 426), (426, 436, 437, 427), (427, 437, 438, 428), (428, 438, 439, 429), (200, 190, 1439, 1440), (380, 370, 1415, 1448), (430, 440, 441, 431), (431, 441, 442, 432), (432, 442, 443, 433), (433, 443, 444, 434), (154, 164, 579, 576), (474, 4, 537, 668), (435, 445, 446, 436), (436, 446, 447, 437), (437, 447, 448, 438), (438, 448, 449, 439), (9, 19, 1397, 1396), (29, 39, 1441, 1404), (440, 450, 451, 441), (441, 451, 452, 442), (442, 452, 453, 443), (443, 453, 454, 444), (482, 484, 675, 673), (405, 395, 648, 651), (445, 455, 456, 446), (446, 456, 457, 447), (447, 457, 458, 448), (448, 458, 459, 449), (249, 259, 1400, 1438), (429, 439, 1480, 1457), (450, 460, 461, 451), (451, 461, 462, 452), (452, 462, 463, 453), (453, 463, 464, 454), (507, 508, 705, 704), (475, 465, 667, 670), (455, 465, 466, 456), (456, 466, 467, 457), (457, 467, 468, 458), (458, 468, 469, 459), (100, 90, 1464, 1445), (310, 300, 1452, 1425), (460, 470, 471, 461), (461, 471, 472, 462), (462, 472, 473, 463), (463, 473, 474, 464), (165, 155, 578, 581), (194, 204, 591, 588), (465, 475, 476, 466), (466, 476, 477, 467), (467, 477, 478, 468), (468, 478, 479, 469), (180, 170, 1443, 1489), (279, 289, 1473, 1451), (470, 0, 1, 471), (471, 1, 2, 472), (472, 2, 3, 473), (473, 3, 4, 474), (4, 14, 540, 537), (533, 534, 735, 734), (475, 5, 6, 476), (476, 6, 7, 477), (477, 7, 8, 478), (478, 8, 9, 479), (329, 339, 1432, 1478), (465, 455, 664, 667), (499, 500, 697, 696), (464, 474, 668, 665), (94, 104, 562, 560), (512, 513, 710, 709), (522, 521, 718, 720), (497, 498, 695, 694), (25, 15, 542, 545), (444, 454, 662, 659), (530, 529, 729, 731), (424, 434, 657, 655), (483, 482, 673, 674), (45, 35, 548, 551), (480, 481, 672, 671), (394, 404, 649, 646), (493, 495, 692, 690), (225, 215, 596, 599), (375, 365, 521, 522), (519, 520, 717, 716), (214, 224, 597, 594), (364, 374, 642, 639), (314, 324, 627, 624), (506, 507, 704, 703), (504, 505, 702, 701), (15, 5, 539, 542), (515, 516, 713, 712), (501, 502, 699, 698), (324, 334, 630, 627), (385, 375, 522, 523), (529, 528, 727, 729), (455, 445, 661, 664), (491, 490, 685, 687), (35, 25, 545, 548), (488, 487, 679, 681), (235, 225, 599, 602), (114, 124, 567, 564), (105, 95, 491, 492), (531, 533, 734, 732), (254, 264, 609, 606), (55, 45, 486, 487), (265, 255, 608, 611), (75, 65, 488, 489), (234, 244, 603, 600), (524, 526, 725, 723), (134, 144, 573, 570), (494, 492, 689, 691), (414, 424, 655, 652), (295, 285, 617, 620), (508, 509, 706, 705), (404, 414, 652, 649), (536, 480, 671, 737), (95, 85, 490, 491), (492, 491, 687, 689), (435, 425, 529, 530), (523, 522, 720, 722), (54, 64, 554, 552), (44, 54, 552, 549), (334, 344, 633, 630), (64, 74, 556, 554), (65, 55, 487, 488), (509, 510, 707, 706), (513, 514, 711, 710), (284, 294, 618, 615), (354, 364, 639, 636), (175, 165, 581, 584), (534, 536, 737, 735), (245, 235, 602, 605), (144, 154, 576, 573), (496, 497, 694, 693), (145, 135, 572, 575), (537, 540, 541, 538), (538, 541, 542, 539), (540, 543, 544, 541), (541, 544, 545, 542), (543, 546, 547, 544), (544, 547, 548, 545), (546, 549, 550, 547), (547, 550, 551, 548), (549, 552, 553, 550), (538, 669, 737, 671), (552, 554, 555, 553), (554, 556, 557, 555), (547, 544, 673, 675), (556, 558, 559, 557), (558, 560, 561, 559), (555, 557, 682, 680), (560, 562, 563, 561), (562, 564, 565, 563), (663, 660, 732, 734), (564, 567, 568, 565), (565, 568, 569, 566), (567, 570, 571, 568), (568, 571, 572, 569), (570, 573, 574, 571), (571, 574, 575, 572), (573, 576, 577, 574), (574, 577, 578, 575), (576, 579, 580, 577), (577, 580, 581, 578), (579, 582, 583, 580), (580, 583, 584, 581), (582, 585, 586, 583), (583, 586, 587, 584), (585, 588, 589, 586), (586, 589, 590, 587), (588, 591, 592, 589), (589, 592, 593, 590), (591, 594, 595, 592), (592, 595, 596, 593), (594, 597, 598, 595), (595, 598, 599, 596), (597, 600, 601, 598), (598, 601, 602, 599), (600, 603, 604, 601), (601, 604, 605, 602), (603, 606, 607, 604), (604, 607, 608, 605), (606, 609, 610, 607), (607, 610, 611, 608), (609, 612, 613, 610), (610, 613, 614, 611), (612, 615, 616, 613), (613, 616, 617, 614), (615, 618, 619, 616), (616, 619, 620, 617), (618, 621, 622, 619), (619, 622, 623, 620), (621, 624, 625, 622), (622, 625, 626, 623), (624, 627, 628, 625), (625, 628, 629, 626), (627, 630, 631, 628), (628, 631, 632, 629), (630, 633, 634, 631), (631, 634, 635, 632), (633, 636, 637, 634), (634, 637, 638, 635), (636, 639, 640, 637), (637, 640, 641, 638), (639, 642, 643, 640), (641, 640, 717, 718), (642, 644, 645, 643), (586, 583, 697, 698), (644, 646, 647, 645), (646, 649, 650, 647), (647, 650, 651, 648), (649, 652, 653, 650), (650, 653, 654, 651), (652, 655, 656, 653), (655, 657, 658, 656), (650, 647, 723, 725), (657, 659, 660, 658), (643, 645, 721, 719), (659, 662, 663, 660), (660, 663, 664, 661), (662, 665, 666, 663), (663, 666, 667, 664), (665, 668, 669, 666), (666, 669, 670, 667), (668, 537, 538, 669), (669, 538, 539, 670), (676, 678, 679, 677), (678, 680, 681, 679), (680, 682, 683, 681), (682, 684, 685, 683), (684, 686, 687, 685), (686, 688, 689, 687), (688, 690, 691, 689), (717, 719, 720, 718), (719, 721, 722, 720), (721, 723, 724, 722), (726, 728, 729, 727), (728, 730, 731, 729), (730, 732, 733, 731), (541, 538, 671, 672), (607, 604, 704, 705), (604, 601, 703, 704), (577, 574, 694, 695), (589, 586, 698, 699), (647, 648, 724, 723), (669, 666, 735, 737), (634, 631, 713, 714), (559, 561, 686, 684), (631, 628, 712, 713), (580, 577, 695, 696), (583, 580, 696, 697), (601, 598, 702, 703), (592, 589, 699, 700), (645, 647, 723, 721), (658, 660, 732, 730), (637, 634, 714, 716), (557, 559, 684, 682), (640, 643, 719, 717), (598, 595, 701, 702), (568, 565, 690, 692), (610, 607, 705, 706), (563, 565, 690, 688), (574, 571, 693, 694), (544, 541, 672, 673), (553, 555, 680, 678), (565, 566, 691, 690), (550, 547, 675, 676), (550, 553, 678, 676), (654, 653, 726, 727), (625, 622, 710, 711), (616, 613, 707, 708), (551, 550, 676, 677), (628, 625, 711, 712), (666, 663, 734, 735), (622, 619, 709, 710), (595, 592, 700, 701), (666, 667, 736, 735), (613, 610, 706, 707), (571, 568, 692, 693), (660, 661, 733, 732), (653, 656, 728, 726), (653, 650, 725, 726), (656, 658, 730, 728), (634, 635, 715, 714), (640, 637, 716, 717), (561, 563, 688, 686), (619, 616, 708, 709), (544, 545, 674, 673), (738, 739, 749, 748), (739, 740, 750, 749), (740, 741, 751, 750), (741, 742, 752, 751), (743, 744, 754, 753), (744, 745, 755, 754), (745, 746, 756, 755), (746, 747, 757, 756), (748, 749, 759, 758), (749, 750, 760, 759), (750, 751, 761, 760), (751, 752, 762, 761), (753, 754, 764, 763), (754, 755, 765, 764), (755, 756, 766, 765), (756, 757, 767, 766), (758, 759, 769, 768), (759, 760, 770, 769), (760, 761, 771, 770), (761, 762, 772, 771), (763, 764, 774, 773), (764, 765, 775, 774), (765, 766, 776, 775), (766, 767, 777, 776), (768, 769, 779, 778), (769, 770, 780, 779), (770, 771, 781, 780), (771, 772, 782, 781), (773, 774, 784, 783), (774, 775, 785, 784), (775, 776, 786, 785), (776, 777, 787, 786), (778, 779, 789, 788), (779, 780, 790, 789), (780, 781, 791, 790), (781, 782, 792, 791), (783, 784, 794, 793), (784, 785, 795, 794), (785, 786, 796, 795), (786, 787, 797, 796), (788, 789, 799, 798), (789, 790, 800, 799), (790, 791, 801, 800), (791, 792, 802, 801), (1133, 1261, 1259, 1123), (793, 794, 804, 803), (794, 795, 805, 804), (795, 796, 806, 805), (796, 797, 807, 806), (798, 799, 809, 808), (799, 800, 810, 809), (800, 801, 811, 810), (801, 802, 812, 811), (922, 1309, 1311, 932), (862, 1297, 1299, 872), (803, 804, 814, 813), (804, 805, 815, 814), (805, 806, 816, 815), (806, 807, 817, 816), (808, 809, 819, 818), (809, 810, 820, 819), (810, 811, 821, 820), (811, 812, 822, 821), (1053, 1336, 1334, 1043), (1163, 1265, 1264, 1153), (813, 814, 824, 823), (814, 815, 825, 824), (815, 816, 826, 825), (816, 817, 827, 826), (818, 819, 829, 828), (819, 820, 830, 829), (820, 821, 831, 830), (821, 822, 832, 831), (1032, 1331, 1333, 1042), (772, 1279, 1281, 782), (823, 824, 834, 833), (824, 825, 835, 834), (825, 826, 836, 835), (826, 827, 837, 836), (828, 829, 839, 838), (829, 830, 840, 839), (830, 831, 841, 840), (831, 832, 842, 841), (1133, 1352, 1388, 1261), (1183, 1268, 1266, 1173), (833, 834, 844, 843), (834, 835, 845, 844), (835, 836, 846, 845), (836, 837, 847, 846), (838, 839, 849, 848), (839, 840, 850, 849), (840, 841, 851, 850), (841, 842, 852, 851), (1172, 1359, 1361, 1182), (1063, 1338, 1336, 1053), (843, 844, 854, 853), (844, 845, 855, 854), (845, 846, 856, 855), (846, 847, 857, 856), (848, 849, 859, 858), (849, 850, 860, 859), (850, 851, 861, 860), (851, 852, 862, 861), (1012, 1327, 1329, 1022), (853, 854, 864, 863), (854, 855, 865, 864), (855, 856, 866, 865), (856, 857, 867, 866), (858, 859, 869, 868), (859, 860, 870, 869), (860, 861, 871, 870), (861, 862, 872, 871), (1103, 1346, 1344, 1093), (1228, 1377, 1375, 1227), (863, 864, 874, 873), (864, 865, 875, 874), (865, 866, 876, 875), (866, 867, 877, 876), (868, 869, 879, 878), (869, 870, 880, 879), (870, 871, 881, 880), (871, 872, 882, 881), (1153, 1356, 1354, 1143), (1264, 1389, 1356, 1153), (873, 874, 884, 883), (874, 875, 885, 884), (875, 876, 886, 885), (876, 877, 887, 886), (878, 879, 889, 888), (879, 880, 890, 889), (880, 881, 891, 890), (881, 882, 892, 891), (1042, 1333, 1335, 1052), (883, 884, 894, 893), (884, 885, 895, 894), (885, 886, 896, 895), (886, 887, 897, 896), (888, 889, 899, 898), (889, 890, 900, 899), (890, 891, 901, 900), (891, 892, 902, 901), (812, 1287, 1289, 822), (933, 1312, 1310, 923), (893, 894, 904, 903), (894, 895, 905, 904), (895, 896, 906, 905), (896, 897, 907, 906), (898, 899, 909, 908), (899, 900, 910, 909), (900, 901, 911, 910), (901, 902, 912, 911), (853, 1296, 1382, 1232), (903, 904, 914, 913), (904, 905, 915, 914), (905, 906, 916, 915), (906, 907, 917, 916), (908, 909, 919, 918), (909, 910, 920, 919), (910, 911, 921, 920), (911, 912, 922, 921), (982, 1321, 1323, 992), (902, 1305, 1307, 912), (913, 914, 924, 923), (914, 915, 925, 924), (915, 916, 926, 925), (916, 917, 927, 926), (918, 919, 929, 928), (919, 920, 930, 929), (920, 921, 931, 930), (921, 922, 932, 931), (1013, 1328, 1326, 1003), (1183, 1362, 1394, 1268), (923, 924, 934, 933), (924, 925, 935, 934), (925, 926, 936, 935), (926, 927, 937, 936), (928, 929, 939, 938), (929, 930, 940, 939), (930, 931, 941, 940), (931, 932, 942, 941), (763, 1278, 1368, 1221), (1043, 1334, 1332, 1033), (933, 934, 944, 943), (934, 935, 945, 944), (935, 936, 946, 945), (936, 937, 947, 946), (938, 939, 949, 948), (939, 940, 950, 949), (940, 941, 951, 950), (941, 942, 952, 951), (1073, 1340, 1338, 1063), (943, 944, 954, 953), (944, 945, 955, 954), (945, 946, 956, 955), (946, 947, 957, 956), (948, 949, 959, 958), (949, 950, 960, 959), (950, 951, 961, 960), (951, 952, 962, 961), (912, 1307, 1309, 922), (953, 954, 964, 963), (954, 955, 965, 964), (955, 956, 966, 965), (956, 957, 967, 966), (958, 959, 969, 968), (959, 960, 970, 969), (960, 961, 971, 970), (961, 962, 972, 971), (963, 964, 974, 973), (964, 965, 975, 974), (965, 966, 976, 975), (966, 967, 977, 976), (968, 969, 979, 978), (969, 970, 980, 979), (970, 971, 981, 980), (971, 972, 982, 981), (1257, 1383, 1346, 1103), (863, 1298, 1296, 853), (973, 974, 984, 983), (974, 975, 985, 984), (975, 976, 986, 985), (976, 977, 987, 986), (978, 979, 989, 988), (979, 980, 990, 989), (980, 981, 991, 990), (981, 982, 992, 991), (1093, 1344, 1342, 1083), (1083, 1342, 1340, 1073), (983, 984, 994, 993), (984, 985, 995, 994), (985, 986, 996, 995), (986, 987, 997, 996), (988, 989, 999, 998), (989, 990, 1000, 999), (990, 991, 1001, 1000), (991, 992, 1002, 1001), (893, 1304, 1302, 883), (842, 1293, 1295, 852), (993, 994, 1004, 1003), (994, 995, 1005, 1004), (995, 996, 1006, 1005), (996, 997, 1007, 1006), (998, 999, 1009, 1008), (999, 1000, 1010, 1009), (1000, 1001, 1011, 1010), (1001, 1002, 1012, 1011), (1261, 1388, 1387, 1259), (822, 1289, 1291, 832), (1003, 1004, 1014, 1013), (1004, 1005, 1015, 1014), (1005, 1006, 1016, 1015), (1006, 1007, 1017, 1016), (1008, 1009, 1019, 1018), (1009, 1010, 1020, 1019), (1010, 1011, 1021, 1020), (1011, 1012, 1022, 1021), (1013, 1014, 1024, 1023), (1014, 1015, 1025, 1024), (1015, 1016, 1026, 1025), (1016, 1017, 1027, 1026), (1018, 1019, 1029, 1028), (1019, 1020, 1030, 1029), (1020, 1021, 1031, 1030), (1021, 1022, 1032, 1031), (1112, 1347, 1349, 1122), (1023, 1330, 1328, 1013), (1023, 1024, 1034, 1033), (1024, 1025, 1035, 1034), (1025, 1026, 1036, 1035), (1026, 1027, 1037, 1036), (1028, 1029, 1039, 1038), (1029, 1030, 1040, 1039), (1030, 1031, 1041, 1040), (1031, 1032, 1042, 1041), (743, 1274, 1367, 1213), (1033, 1034, 1044, 1043), (1034, 1035, 1045, 1044), (1035, 1036, 1046, 1045), (1036, 1037, 1047, 1046), (1038, 1039, 1049, 1048), (1039, 1040, 1050, 1049), (1040, 1041, 1051, 1050), (1041, 1042, 1052, 1051), (762, 1277, 1279, 772), (873, 1300, 1298, 863), (1043, 1044, 1054, 1053), (1044, 1045, 1055, 1054), (1045, 1046, 1056, 1055), (1046, 1047, 1057, 1056), (1048, 1049, 1059, 1058), (1049, 1050, 1060, 1059), (1050, 1051, 1061, 1060), (1051, 1052, 1062, 1061), (962, 1317, 1319, 972), (1053, 1054, 1064, 1063), (1054, 1055, 1065, 1064), (1055, 1056, 1066, 1065), (1056, 1057, 1067, 1066), (1058, 1059, 1069, 1068), (1059, 1060, 1070, 1069), (1060, 1061, 1071, 1070), (1061, 1062, 1072, 1071), (1268, 1394, 1393, 1266), (1082, 1341, 1343, 1092), (1063, 1064, 1074, 1073), (1064, 1065, 1075, 1074), (1065, 1066, 1076, 1075), (1066, 1067, 1077, 1076), (1068, 1069, 1079, 1078), (1069, 1070, 1080, 1079), (1070, 1071, 1081, 1080), (1071, 1072, 1082, 1081), (993, 1324, 1322, 983), (943, 1314, 1312, 933), (1073, 1074, 1084, 1083), (1074, 1075, 1085, 1084), (1075, 1076, 1086, 1085), (1076, 1077, 1087, 1086), (1078, 1079, 1089, 1088), (1079, 1080, 1090, 1089), (1080, 1081, 1091, 1090), (1081, 1082, 1092, 1091), (1083, 1084, 1094, 1093), (1084, 1085, 1095, 1094), (1085, 1086, 1096, 1095), (1086, 1087, 1097, 1096), (1088, 1089, 1099, 1098), (1089, 1090, 1100, 1099), (1090, 1091, 1101, 1100), (1091, 1092, 1102, 1101), (1225, 1371, 1369, 1224), (923, 1310, 1308, 913), (1093, 1094, 1104, 1103), (1094, 1095, 1105, 1104), (1095, 1096, 1106, 1105), (1096, 1097, 1107, 1106), (1098, 1099, 1109, 1108), (1099, 1100, 1110, 1109), (1100, 1101, 1111, 1110), (1101, 1102, 1112, 1111), (1002, 1325, 1327, 1012), (1103, 1104, 1114, 1113), (1104, 1105, 1115, 1114), (1105, 1106, 1116, 1115), (1106, 1107, 1117, 1116), (1108, 1109, 1119, 1118), (1109, 1110, 1120, 1119), (1110, 1111, 1121, 1120), (1111, 1112, 1122, 1121), (1122, 1349, 1351, 1132), (752, 1275, 1277, 762), (1113, 1114, 1124, 1123), (1114, 1115, 1125, 1124), (1115, 1116, 1126, 1125), (1116, 1117, 1127, 1126), (1118, 1119, 1129, 1128), (1119, 1120, 1130, 1129), (1120, 1121, 1131, 1130), (1121, 1122, 1132, 1131), (953, 1316, 1314, 943), (823, 1228, 1227, 813), (1123, 1124, 1134, 1133), (1124, 1125, 1135, 1134), (1125, 1126, 1136, 1135), (1126, 1127, 1137, 1136), (1128, 1129, 1139, 1138), (1129, 1130, 1140, 1139), (1130, 1131, 1141, 1140), (1131, 1132, 1142, 1141), (1192, 1363, 1365, 1202), (1133, 1134, 1144, 1143), (1134, 1135, 1145, 1144), (1135, 1136, 1146, 1145), (1136, 1137, 1147, 1146), (1138, 1139, 1149, 1148), (1139, 1140, 1150, 1149), (1140, 1141, 1151, 1150), (1141, 1142, 1152, 1151), (1143, 1144, 1154, 1153), (1144, 1145, 1155, 1154), (1145, 1146, 1156, 1155), (1146, 1147, 1157, 1156), (1148, 1149, 1159, 1158), (1149, 1150, 1160, 1159), (1150, 1151, 1161, 1160), (1151, 1152, 1162, 1161), (1224, 1369, 1282, 783), (853, 1232, 1230, 843), (1153, 1154, 1164, 1163), (1154, 1155, 1165, 1164), (1155, 1156, 1166, 1165), (1156, 1157, 1167, 1166), (1158, 1159, 1169, 1168), (1159, 1160, 1170, 1169), (1160, 1161, 1171, 1170), (1161, 1162, 1172, 1171), (1227, 1375, 1373, 1226), (942, 1313, 1315, 952), (1163, 1164, 1174, 1173), (1164, 1165, 1175, 1174), (1165, 1166, 1176, 1175), (1166, 1167, 1177, 1176), (1168, 1169, 1179, 1178), (1169, 1170, 1180, 1179), (1170, 1171, 1181, 1180), (1171, 1172, 1182, 1181), (892, 1303, 1305, 902), (1212, 1366, 1273, 742), (1173, 1174, 1184, 1183), (1174, 1175, 1185, 1184), (1175, 1176, 1186, 1185), (1176, 1177, 1187, 1186), (1178, 1179, 1189, 1188), (1179, 1180, 1190, 1189), (1180, 1181, 1191, 1190), (1181, 1182, 1192, 1191), (1143, 1354, 1352, 1133), (1183, 1184, 1194, 1193), (1184, 1185, 1195, 1194), (1185, 1186, 1196, 1195), (1186, 1187, 1197, 1196), (1188, 1189, 1199, 1198), (1189, 1190, 1200, 1199), (1190, 1191, 1201, 1200), (1191, 1192, 1202, 1201), (1193, 1194, 1204, 1203), (1194, 1195, 1205, 1204), (1195, 1196, 1206, 1205), (1196, 1197, 1207, 1206), (1198, 1199, 1209, 1208), (1199, 1200, 1210, 1209), (1200, 1201, 1211, 1210), (1201, 1202, 1212, 1211), (903, 1306, 1304, 893), (932, 1311, 1313, 942), (1203, 1204, 1214, 1213), (1204, 1205, 1215, 1214), (1205, 1206, 1216, 1215), (1206, 1207, 1217, 1216), (1208, 1209, 739, 738), (1209, 1210, 740, 739), (1210, 1211, 741, 740), (1211, 1212, 742, 741), (742, 1273, 1275, 752), (1213, 1214, 744, 743), (1214, 1215, 745, 744), (1215, 1216, 746, 745), (1216, 1217, 747, 746), (1202, 1365, 1366, 1212), (832, 1291, 1293, 842), (1258, 1385, 1383, 1257), (763, 1278, 1276, 753), (1182, 1361, 1363, 1192), (1266, 1393, 1391, 1265), (1162, 1357, 1359, 1172), (783, 1282, 1280, 773), (1132, 1351, 1353, 1142), (963, 1318, 1316, 953), (1113, 1258, 1257, 1103), (952, 1315, 1317, 962), (1102, 1345, 1347, 1112), (1052, 1335, 1337, 1062), (753, 1276, 1274, 743), (1062, 1337, 1339, 1072), (1123, 1259, 1258, 1113), (1265, 1391, 1389, 1264), (1193, 1364, 1362, 1183), (1229, 1379, 1377, 1228), (773, 1280, 1278, 763), (1226, 1373, 1371, 1225), (973, 1320, 1318, 963), (852, 1295, 1297, 862), (843, 1230, 1229, 833), (992, 1323, 1325, 1002), (793, 1225, 1224, 783), (1003, 1326, 1324, 993), (813, 1227, 1226, 803), (972, 1319, 1321, 982), (872, 1299, 1301, 882), (1232, 1382, 1381, 1230), (1152, 1355, 1357, 1162), (1033, 1332, 1330, 1023), (1142, 1353, 1355, 1152), (833, 1229, 1228, 823), (1230, 1381, 1379, 1229), (1173, 1266, 1265, 1163), (1259, 1387, 1385, 1258), (792, 1283, 1285, 802), (782, 1281, 1283, 792), (1072, 1339, 1341, 1082), (802, 1285, 1287, 812), (803, 1226, 1225, 793), (1022, 1329, 1331, 1032), (1092, 1343, 1345, 1102), (913, 1308, 1306, 903), (983, 1322, 1320, 973), (882, 1301, 1303, 892), (883, 1302, 1300, 873), (1283, 1284, 1286, 1285), (1285, 1286, 1288, 1287), (1287, 1288, 1290, 1289), (1289, 1290, 1292, 1291), (1286, 1372, 1374, 1288), (1291, 1292, 1294, 1293), (1347, 1348, 1350, 1349), (1357, 1358, 1360, 1359), (1348, 1384, 1386, 1350), (1370, 1371, 1373, 1372), (1372, 1373, 1375, 1374), (1374, 1375, 1377, 1376), (1376, 1377, 1379, 1378), (1378, 1379, 1381, 1380), (1384, 1385, 1387, 1386), (1390, 1391, 1393, 1392), (1290, 1376, 1378, 1292), (1288, 1374, 1376, 1290), (1284, 1370, 1372, 1286), (1358, 1390, 1392, 1360), (1292, 1378, 1380, 1294), (533, 531, 1267, 1269), (516, 515, 1253, 1254), (507, 506, 1244, 1245), (495, 493, 1231, 1233), (482, 483, 1221, 1220), (500, 499, 1237, 1238), (484, 482, 1220, 1222), (511, 510, 1248, 1249), (534, 535, 1271, 1270), (496, 495, 1233, 1234), (504, 503, 1241, 1242), (515, 514, 1252, 1253), (501, 500, 1238, 1239), (506, 505, 1243, 1244), (482, 481, 1219, 1220), (497, 496, 1234, 1235), (536, 534, 1270, 1272), (514, 513, 1251, 1252), (510, 509, 1247, 1248), (480, 536, 1272, 1218), (509, 508, 1246, 1247), (526, 524, 1260, 1262), (502, 501, 1239, 1240), (505, 504, 1242, 1243), (520, 519, 1255, 1256), (481, 480, 1218, 1219), (498, 497, 1235, 1236), (513, 512, 1250, 1251), (534, 533, 1269, 1270), (508, 507, 1245, 1246), (499, 498, 1236, 1237), (512, 511, 1249, 1250), (485, 484, 1222, 1223), (527, 526, 1262, 1263), (503, 502, 1240, 1241), (535, 465, 1203, 1271), (483, 25, 763, 1221), (1418, 1396, 1405, 1458), (1458, 1409, 1421, 1418), (1421, 1409, 1504, 1506), (1480, 1474, 1508, 1509), (1406, 1421, 1506, 1505), (1437, 1476, 1457, 1480), (1457, 1476, 1407, 1470), (1407, 1450, 1481, 1470), (1487, 1481, 1517, 1514), (1467, 1448, 1512, 1515), (1412, 1486, 1513, 1516), (1412, 1415, 1433, 1411), (1433, 1472, 1466, 1411), (1466, 1472, 1461, 1449), (1449, 1461, 1526, 1523), (1432, 1449, 1523, 1522), (1478, 1432, 1522, 1524), (1410, 1425, 1452, 1444), (1452, 1413, 1482, 1444), (1482, 1413, 1417, 1473), (1451, 1473, 1533, 1532), (1416, 1436, 1531, 1529), (1459, 1400, 1527, 1534), (1400, 1459, 1395, 1438), (1395, 1475, 1479, 1438), (1475, 1456, 1460, 1479), (1455, 1440, 1538, 1539), (1456, 1455, 1539, 1540), (1440, 1439, 1537, 1538), (1419, 1439, 1489, 1463), (1463, 1489, 1443, 1471), (1471, 1443, 1477, 1424), (1469, 1468, 1547, 1548), (1488, 1469, 1548, 1549), (1424, 1477, 1550, 1544), (1454, 1468, 1422, 1453), (1422, 1446, 1485, 1453), (1446, 1445, 1484, 1485), (1494, 1491, 1559, 1561), (1464, 1483, 1494, 1493), (1427, 1462, 1492, 1491), (1464, 1462, 1555, 1553), (1427, 1483, 1558, 1552), (1399, 1435, 1414, 1398), (1414, 1428, 1430, 1398), (1430, 1428, 1434, 1429), (1397, 1404, 1501, 1502), (1429, 1434, 1498, 1500), (1404, 1441, 1499, 1501), (1397, 1431, 1405, 1396), (1498, 1496, 1499, 1500), (1496, 1495, 1501, 1499), (1495, 1497, 1502, 1501), (1403, 1402, 1495, 1496), (1434, 1403, 1496, 1498), (1431, 1397, 1502, 1497), (1402, 1431, 1497, 1495), (1441, 1429, 1500, 1499), (1504, 1503, 1505, 1506), (1503, 1507, 1508, 1505), (1508, 1507, 1510, 1509), (1408, 1442, 1507, 1503), (1442, 1437, 1510, 1507), (1409, 1408, 1503, 1504), (1437, 1480, 1509, 1510), (1474, 1406, 1505, 1508), (1517, 1518, 1515, 1514), (1514, 1515, 1512, 1513), (1512, 1511, 1516, 1513), (1486, 1487, 1514, 1513), (1481, 1450, 1518, 1517), (1450, 1467, 1515, 1518), (1448, 1415, 1511, 1512), (1415, 1412, 1516, 1511), (1523, 1526, 1521, 1522), (1521, 1520, 1524, 1522), (1520, 1519, 1525, 1524), (1461, 1447, 1521, 1526), (1426, 1425, 1519, 1520), (1447, 1426, 1520, 1521), (1410, 1478, 1524, 1525), (1425, 1410, 1525, 1519), (1530, 1529, 1532, 1533), (1529, 1531, 1528, 1532), (1528, 1531, 1534, 1527), (1473, 1417, 1530, 1533), (1417, 1416, 1529, 1530), (1436, 1459, 1534, 1531), (1401, 1451, 1532, 1528), (1400, 1401, 1528, 1527), (1540, 1539, 1541, 1542), (1539, 1538, 1536, 1541), (1536, 1538, 1537, 1535), (1460, 1456, 1540, 1542), (1490, 1460, 1542, 1541), (1419, 1420, 1536, 1535), (1439, 1419, 1535, 1537), (1420, 1490, 1541, 1536), (1544, 1550, 1549, 1543), (1543, 1549, 1548, 1546), (1546, 1548, 1547, 1545), (1454, 1465, 1546, 1545), (1468, 1454, 1545, 1547), (1423, 1424, 1544, 1543), (1465, 1423, 1543, 1546), (1477, 1488, 1549, 1550), (1554, 1553, 1555, 1556), (1560, 1562, 1561, 1559), (1552, 1558, 1557, 1551), (1483, 1435, 1557, 1558), (1491, 1492, 1560, 1559), (1492, 1493, 1562, 1560), (1462, 1484, 1556, 1555), (1445, 1464, 1553, 1554), (1493, 1494, 1561, 1562), (1435, 1399, 1551, 1557), (1484, 1445, 1554, 1556), (1399, 1427, 1552, 1551)])
_k = {(527, 726): 1.0, (485, 676): 1.0, (493, 690): 1.0, (520, 717): 1.0, (531, 533): 1.0, (515, 516): 1.0, (506, 507): 1.0, (493, 495): 1.0, (482, 483): 1.0, (499, 500): 1.0, (482, 484): 1.0, (510, 511): 1.0, (534, 535): 1.0, (495, 496): 1.0, (503, 504): 1.0, (516, 517): 1.0, (514, 515): 1.0, (500, 501): 1.0, (505, 506): 1.0, (517, 519): 1.0, (481, 482): 1.0, (496, 497): 1.0, (534, 536): 1.0, (513, 514): 1.0, (509, 510): 1.0, (480, 536): 1.0, (508, 509): 1.0, (524, 526): 1.0, (531, 732): 1.0, (501, 502): 1.0, (504, 505): 1.0, (519, 520): 1.0, (480, 481): 1.0, (497, 498): 1.0, (512, 513): 1.0, (533, 534): 1.0, (507, 508): 1.0, (498, 499): 1.0, (517, 518): 1.0, (511, 512): 1.0, (484, 485): 1.0, (526, 527): 1.0, (502, 503): 1.0, (524, 723): 1.0, (465, 535): 1.0, (345, 518): 1.0, (25, 483): 1.0, (1267, 1269): 1.0, (1253, 1254): 1.0, (1244, 1245): 1.0, (1231, 1233): 1.0, (1220, 1221): 1.0, (1237, 1238): 1.0, (1220, 1222): 1.0, (1248, 1249): 1.0, (1270, 1271): 1.0, (1233, 1234): 1.0, (1241, 1242): 1.0, (1252, 1253): 1.0, (1238, 1239): 1.0, (1243, 1244): 1.0, (1219, 1220): 1.0, (1234, 1235): 1.0, (1270, 1272): 1.0, (1251, 1252): 1.0, (1247, 1248): 1.0, (1218, 1272): 1.0, (1246, 1247): 1.0, (1260, 1262): 1.0, (1239, 1240): 1.0, (1242, 1243): 1.0, (1255, 1256): 1.0, (1218, 1219): 1.0, (1235, 1236): 1.0, (1250, 1251): 1.0, (1269, 1270): 1.0, (1245, 1246): 1.0, (1236, 1237): 1.0, (1249, 1250): 1.0, (1222, 1223): 1.0, (1262, 1263): 1.0, (1240, 1241): 1.0, (1203, 1271): 1.0, (763, 1221): 1.0, (25, 763): 1.0, (345, 1083): 1.0, (465, 1203): 1.0, (480, 1218): 1.0, (481, 1219): 1.0, (482, 1220): 1.0, (483, 1221): 1.0, (484, 1222): 1.0, (485, 1223): 1.0, (493, 1231): 1.0, (495, 1233): 1.0, (496, 1234): 1.0, (497, 1235): 1.0, (498, 1236): 1.0, (499, 1237): 1.0, (500, 1238): 1.0, (501, 1239): 1.0, (502, 1240): 1.0, (503, 1241): 1.0, (504, 1242): 1.0, (505, 1243): 1.0, (506, 1244): 1.0, (507, 1245): 1.0, (508, 1246): 1.0, (509, 1247): 1.0, (510, 1248): 1.0, (511, 1249): 1.0, (512, 1250): 1.0, (513, 1251): 1.0, (514, 1252): 1.0, (515, 1253): 1.0, (516, 1254): 1.0, (519, 1255): 1.0, (520, 1256): 1.0, (524, 1260): 1.0, (526, 1262): 1.0, (527, 1263): 1.0, (531, 1267): 1.0, (533, 1269): 1.0, (534, 1270): 1.0, (535, 1271): 1.0, (536, 1272): 1.0}
me_torus.attributes.new('crease_edge', 'FLOAT', 'EDGE').data.foreach_set('value', [_k.get((min(e.vertices), max(e.vertices)), 0.0) for e in me_torus.edges])
me_torus.use_remesh_preserve_volume = False
me_torus.use_remesh_preserve_attributes = False
me_torus.use_mirror_vertex_groups = False
me_torus.update()

# ---- objects
ob_torus = bpy.data.objects.new('Torus', me_torus)

# ---- transforms, parenting, visibility, modifiers, constraints
ob_torus.location = (0.0, 0.0, 0.0)
ob_torus.lineart.crease_threshold = 0.0
_m = ob_torus.modifiers.new('Subsurf', 'SUBSURF')
_m.uv_smooth = 'PRESERVE_CORNERS'
_m.quality = 0
_m.levels = 0
_m.render_levels = 0
_m.show_only_control_edges = False

# ---- collection membership
col_collection_1.objects.link(ob_torus)

# ---- scene / render settings (as saved in the file)
scene.frame_start = 1; scene.frame_end = 250; scene.frame_set(0)
scene.render.engine = 'BLENDER_EEVEE_NEXT'
scene.render.resolution_percentage = 50
scene.render.dither_intensity = 0.0
scene.cycles.use_denoising = False
scene.cycles.samples = 128
scene.cycles.sampling_pattern = 'TABULATED_SOBOL'
scene.cycles.use_adaptive_sampling = False
scene.cycles.use_light_tree = False
scene.cycles.blur_glossy = 0.0
scene.cycles.sample_clamp_indirect = 0.0
scene.view_settings.view_transform = 'Standard'
bpy.context.view_layer.update()

# ---- added for rendering (the .blend has no active camera and no usable light): camera, sun
cam_auto = bpy.data.cameras.new('AutoCamera')
cam_auto.lens = 50.0
cam_auto.sensor_width = 36.0
cam_auto.clip_end = 1000.0
ob_auto_camera = bpy.data.objects.new('AutoCamera', cam_auto)
scene.collection.objects.link(ob_auto_camera)
ob_auto_camera.location = (3.79699, -4.55639, 3.03759)
ob_auto_camera.rotation_euler = (1.09748, -7.21219e-08, 0.694738)
scene.camera = ob_auto_camera
light_auto_sun = bpy.data.lights.new('AutoSun', 'SUN')
light_auto_sun.energy = 3.0
light_auto_sun.angle = 0.0523599
ob_auto_sun = bpy.data.objects.new('AutoSun', light_auto_sun)
scene.collection.objects.link(ob_auto_sun)
ob_auto_sun.rotation_euler = (0.872665, 0.174533, 0.523599)
bpy.context.view_layer.update()
